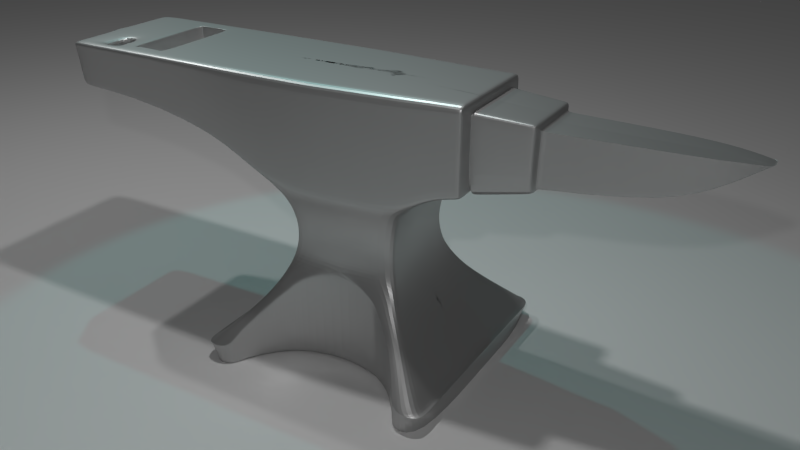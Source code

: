 # Source: anvil.blend  (saved by Blender 2.76.0; exported with 4.5.12 LTS)
import bpy
from mathutils import Matrix  # noqa: F401  (used for matrix-valued properties, if any)

bpy.ops.wm.read_factory_settings(use_empty=True)
scene = bpy.context.scene
scene.name = 'Scene'

# ---- collections
col_collection_1 = bpy.data.collections.new('Collection 1'); scene.collection.children.link(col_collection_1)
col_collection_2 = bpy.data.collections.new('Collection 2'); scene.collection.children.link(col_collection_2)
col_collection_2.hide_render = True
col_collection_2.hide_viewport = True
col_collection_20 = bpy.data.collections.new('Collection 20'); scene.collection.children.link(col_collection_20)
col_collection_20.hide_render = True
col_collection_20.hide_viewport = True

# ---- materials (node trees are filled in below, after node groups)
mat_material = bpy.data.materials.new('Material')
mat_material.alpha_threshold = 0.0
mat_material.roughness = 0.5

# ---- material node trees
mat_material.use_nodes = True; mat_material.node_tree.nodes.clear()
_N = mat_material.node_tree.nodes; _L = mat_material.node_tree.links
n0 = _N.new('ShaderNodeMixShader'); n0.name = 'Mix Shader'; n0.location = (231, 53)
n0.inputs[0].default_value = 0.5918
n1 = _N.new('ShaderNodeBsdfAnisotropic'); n1.name = 'Glossy BSDF'; n1.location = (-64, -25)
n1.distribution = 'GGX'
n1.inputs[1].default_value = 0.4472
n2 = _N.new('ShaderNodeOutputMaterial'); n2.name = 'Material Output'; n2.location = (481, 179)
n3 = _N.new('ShaderNodeBsdfDiffuse'); n3.name = 'Diffuse BSDF'; n3.location = (-58, 172)
n3.inputs[0].default_value = (0.2266, 0.2266, 0.2266, 1.0)
_L.new(n1.outputs[0], n0.inputs[2])
_L.new(n0.outputs[0], n2.inputs[0])
_L.new(n3.outputs[0], n0.inputs[1])
n2.is_active_output = True

# ---- world
world_world = bpy.data.worlds.new('World'); scene.world = world_world
world_world.color = (0.05088, 0.05088, 0.05088)
world_world.use_sun_shadow = False
world_world.sun_shadow_jitter_overblur = 0.0
world_world.cycles.sampling_method = 'MANUAL'
world_world.cycles.sample_map_resolution = 256

# ---- cameras
cam_camera = bpy.data.cameras.new('Camera')
cam_camera.clip_end = 100.0
cam_camera.lens = 35.0
cam_camera.sensor_width = 32.0
cam_camera.sensor_height = 18.0
cam_camera.ortho_scale = 7.314
cam_camera.dof.focus_distance = 0.0

# ---- lights
light_spot = bpy.data.lights.new('Spot', 'SPOT')
light_spot.color = (0.1233, 1.0, 0.943)
light_spot.transmission_factor = 0.0
light_spot.energy = 250.0
light_spot.shadow_buffer_clip_start = 0.5
light_spot.shadow_soft_size = 0.1
light_spot.shadow_maximum_resolution = 0.006
light_spot.use_absolute_resolution = True
light_spot.cycles.use_multiple_importance_sampling = False
light_lamp_002 = bpy.data.lights.new('Lamp.002', 'POINT')
light_lamp_002.transmission_factor = 0.0
light_lamp_002.cutoff_distance = 30.0
light_lamp_002.energy = 250.0
light_lamp_002.shadow_buffer_clip_start = 1.001
light_lamp_002.shadow_soft_size = 0.1
light_lamp_002.shadow_maximum_resolution = 0.006
light_lamp_002.use_absolute_resolution = True
light_lamp_002.cycles.use_multiple_importance_sampling = False
light_lamp_001 = bpy.data.lights.new('Lamp.001', 'POINT')
light_lamp_001.transmission_factor = 0.0
light_lamp_001.cutoff_distance = 30.0
light_lamp_001.energy = 250.0
light_lamp_001.shadow_buffer_clip_start = 1.001
light_lamp_001.shadow_soft_size = 0.1
light_lamp_001.shadow_maximum_resolution = 0.006
light_lamp_001.use_absolute_resolution = True
light_lamp_001.cycles.use_multiple_importance_sampling = False
light_lamp = bpy.data.lights.new('Lamp', 'POINT')
light_lamp.transmission_factor = 0.0
light_lamp.cutoff_distance = 30.0
light_lamp.energy = 250.0
light_lamp.shadow_buffer_clip_start = 1.001
light_lamp.shadow_soft_size = 0.1
light_lamp.shadow_maximum_resolution = 0.006
light_lamp.use_absolute_resolution = True
light_lamp.cycles.use_multiple_importance_sampling = False

# ---- meshes
me_plane_003 = bpy.data.meshes.new('Plane.003')
me_plane_003.from_pydata([(-1.0, -1.0, 0.0), (1.0, -1.0, 0.0), (-1.0, 1.0, 0.0), (1.0, 1.0, 0.0)], [], [(0, 1, 3, 2)])
me_plane_003.use_remesh_preserve_volume = False
me_plane_003.use_remesh_preserve_attributes = False
me_plane_003.use_mirror_vertex_groups = False
me_plane_003.update()
me_plane = bpy.data.meshes.new('Plane')
me_plane.from_pydata([(-1.039, -1.0, 0.0), (-1.039, -1.0, 0.1783), (-1.039, 0.001447, 0.1783), (1.039, -1.0, 0.0), (0.7962, -1.0, 0.0), (0.7464, -0.8963, 0.0), (0.4987, -0.6204, 0.0), (0.6348, -0.7447, 0.0), (0.0, -0.4519, 0.0), (-8.129e-15, -0.43, 1.11), (-0.7464, -0.8963, 0.0), (-0.7962, -1.0, 0.0), (-1.0, 0.001421, 0.1783), (1.039, -1.0, 0.1783), (-1.0, -1.0, 0.1783), (1.0, -1.0, 0.1783), (-0.7962, -1.0, 0.1783), (-0.9046, -0.9046, 0.2818), (-0.9049, 0.00383, 0.2819), (-0.7961, -0.7951, 0.3853), (-0.7966, 0.006981, 0.3854), (-0.7464, -0.8963, 0.2898), (0.9046, -0.9046, 0.2818), (0.7962, -1.0, 0.1783), (-0.7025, -0.6984, 0.4888), (-0.703, 0.0107, 0.4889), (-0.6348, -0.7433, 0.4416), (0.7464, -0.8963, 0.2898), (0.7959, -0.7959, 0.3853), (-0.6236, -0.615, 0.5923), (-0.6239, 0.01488, 0.5925), (0.0, -0.4401, 1.006), (0.687, -0.8156, 0.3666), (0.7017, -0.7017, 0.4888), (-0.5593, -0.5454, 0.6959), (-0.5594, 0.01951, 0.6961), (-0.4991, -0.615, 0.5949), (-0.3924, -0.549, 0.6958), (0.6348, -0.7447, 0.4416), (0.7029, -0.8372, 0.0), (0.622, -0.622, 0.5923), (-0.5094, -0.4897, 0.7995), (-0.5093, 0.02465, 0.7996), (-0.3441, -0.5186, 0.7546), (0.4987, -0.6204, 0.5949), (0.5568, -0.5568, 0.6958), (-0.4739, -0.4481, 0.9031), (-0.4738, 0.03042, 0.9032), (0.0, -0.4466, 0.8928), (0.3435, -0.528, 0.0), (0.4256, -0.5768, 0.664), (0.5061, -0.5061, 0.7993), (-0.4529, -0.4205, 1.007), (-0.4528, 0.03698, 1.007), (0.4698, -0.4698, 0.9028), (0.4481, -0.4481, 1.006), (0.3435, -0.528, 0.7546), (0.4415, -0.5863, 0.0), (-0.4462, -0.4071, 1.11), (-0.4461, 0.04454, 1.111), (0.4408, -0.4407, 1.11), (-0.4538, -0.4079, 1.214), (-0.4538, 0.05332, 1.214), (0.4408, 0.0007, 1.11), (0.4481, -0.4478, 1.213), (-0.4757, -0.4232, 1.318), (-0.4757, 0.0636, 1.318), (0.4481, 0.001217, 1.213), (0.4698, -0.4694, 1.317), (-0.5116, -0.4534, 1.421), (-0.5117, 0.07564, 1.422), (0.4698, 0.001466, 1.317), (0.5061, -0.5058, 1.42), (-0.5613, -0.4995, 1.525), (-0.5613, 0.08967, 1.526), (0.5061, 0.001325, 1.42), (0.5568, -0.5568, 1.524), (-0.8122, -0.4755, 1.685), (0.5568, 0.0008433, 1.524), (0.8239, -0.5568, 2.421), (-0.5618, -0.4926, 2.423), (-0.8118, 0.1417, 1.679), (-0.8135, -0.4722, 2.424), (1.039, 0.05149, 1.765), (1.039, -0.5053, 1.765), (-0.5618, 0.09876, 2.423), (-1.057, -0.4649, 1.739), (-0.8132, 0.1439, 2.425), (-1.065, -0.46, 2.426), (1.418, 0.07315, 1.867), (1.418, -0.4836, 1.867), (1.128, -0.5568, 2.421), (-1.052, 0.2117, 1.742), (-1.067, 0.1819, 2.428), (1.768, 0.08632, 1.929), (1.768, -0.4705, 1.929), (1.433, -0.5568, 2.421), (2.101, 0.09462, 1.968), (2.101, -0.4622, 1.968), (1.738, -0.5568, 2.421), (2.422, 0.09926, 1.99), (2.422, -0.4575, 1.99), (2.042, -0.5568, 2.421), (2.732, 0.1008, 1.997), (2.732, -0.456, 1.997), (2.347, -0.5568, 2.421), (2.651, -0.5568, 2.421), (-0.3435, -0.528, 0.0), (-0.6348, -0.7447, 0.0), (-0.3956, -0.559, 0.0), (-0.4987, -0.6204, 0.0), (-3.38e-05, -0.4346, 1.213), (-0.0001934, -0.4542, 1.317), (-0.0004, -0.4892, 1.42), (-0.0005638, -0.5396, 1.524), (0.1336, -0.5448, 2.421), (0.1336, 0.01972, 2.421), (-1.039, -0.8156, 0.1783), (1.039, -0.8156, 0.1783), (1.0, -0.8156, 0.1783), (-0.9047, -0.7375, 0.2818), (0.9046, -0.7378, 0.2818), (-0.7964, -0.6471, 0.3853), (-0.7029, -0.5671, 0.4888), (-0.624, -0.4982, 0.5924), (0.7959, -0.6492, 0.3853), (-0.5595, -0.4404, 0.6959), (0.7017, -0.5723, 0.4888), (0.622, -0.5073, 0.5923), (-0.5095, -0.394, 0.7995), (0.5568, -0.4541, 0.6958), (0.5061, -0.4127, 0.7993), (-0.474, -0.3589, 0.9031), (-0.4529, -0.3351, 1.007), (0.4698, -0.3832, 0.9028), (-0.4462, -0.3226, 1.11), (0.4481, -0.3654, 1.006), (-0.4539, -0.3214, 1.214), (0.4408, -0.3593, 1.11), (0.4481, -0.3649, 1.213), (-0.4757, -0.3317, 1.318), (-0.5116, -0.3537, 1.421), (0.4698, -0.3825, 1.317), (0.5061, -0.4123, 1.42), (0.5568, -0.454, 1.524), (-0.5612, -0.3882, 1.525), (-0.8117, -0.3593, 1.684), (1.039, -0.4026, 1.765), (0.8239, -0.4541, 2.421), (-0.5617, -0.3805, 2.423), (1.418, -0.381, 1.867), (1.128, -0.4541, 2.421), (-0.813, -0.3557, 2.424), (-1.066, -0.3415, 2.427), (-1.056, -0.3407, 1.741), (1.768, -0.3678, 1.929), (2.101, -0.3595, 1.968), (1.433, -0.4541, 2.421), (1.738, -0.4541, 2.421), (2.422, -0.3549, 1.99), (2.042, -0.4541, 2.421), (2.347, -0.4541, 2.421), (2.732, -0.3534, 1.997), (2.651, -0.4541, 2.421), (-1.0, -0.8156, 0.1783), (0.1336, -0.4398, 2.421), (-0.5618, -0.4923, 2.324), (-0.8135, -0.4716, 2.343), (1.119, -0.5511, 2.349), (0.7945, -0.5568, 2.322), (-1.066, -0.4591, 2.351), (1.741, -0.5473, 2.367), (1.431, -0.5487, 2.36), (2.049, -0.5464, 2.371), (2.355, -0.5458, 2.374), (2.66, -0.5457, 2.374), (-1.067, 0.2013, 2.353), (2.66, 0.0111, 2.374), (0.1189, -0.544, 2.322), (2.66, -0.443, 2.374), (-1.066, -0.3397, 2.352), (-0.5612, -0.4968, 1.603), (-0.812, -0.4744, 1.749), (0.5799, -0.5568, 1.601), (-1.058, -0.464, 1.799), (1.42, -0.49, 1.915), (2.416, -0.4661, 2.027), (2.725, -0.4647, 2.033), (-1.054, 0.2226, 1.803), (1.047, -0.5097, 1.822), (1.766, -0.4779, 1.971), (2.096, -0.4703, 2.007), (2.725, 0.09205, 2.033), (0.01097, -0.5393, 1.601), (2.725, -0.3621, 2.033), (-1.057, -0.3402, 1.801), (-1.067, 0.2013, 2.353), (-1.066, -0.3397, 2.352), (-1.054, 0.2226, 1.716), (-1.057, -0.3402, 1.714), (-1.53, 0.1266, 2.272), (-1.529, -0.2273, 2.269), (-1.514, 0.1426, 1.841), (-1.516, -0.2297, 1.837), (-1.506, -0.3008, 1.809), (-1.526, -0.2968, 2.323), (-1.528, 0.182, 2.327), (-1.505, 0.204, 1.815), (-2.408, 0.104, 2.261), (-2.759, 0.07022, 2.276), (-2.751, 0.08077, 2.111), (-2.393, 0.1184, 1.932), (-2.947, 0.06265, 2.265), (-2.947, -0.06632, 2.25), (-2.986, 0.06422, 2.268), (-2.947, -0.06518, 2.26), (-2.406, -0.1884, 2.272), (-2.757, -0.1346, 2.262), (-2.751, -0.1379, 2.114), (-2.394, -0.192, 1.927), (-1.485, -0.3006, 2.325), (-1.467, -0.3042, 1.801), (-1.466, 0.2056, 1.806), (-1.488, 0.1837, 2.329), (-1.1, -0.3364, 1.723), (-1.097, 0.2208, 1.726), (-1.11, -0.3356, 2.349), (-1.111, 0.1994, 2.351), (-1.019, -0.4623, 2.425), (-1.012, -0.4669, 1.729), (-1.008, 0.1989, 1.731), (-1.021, 0.1749, 2.428), (-1.019, -0.3441, 2.426), (-1.011, -0.3441, 1.73), (-1.019, -0.4614, 2.349), (-1.013, -0.4659, 1.79), (-1.576, -0.2252, 2.269), (-1.56, 0.1413, 1.846), (-1.577, 0.1254, 2.272), (-1.562, -0.2277, 1.842), (-1.039, -0.7089, 0.1783), (1.0, -0.7091, 0.1783), (-0.7029, -0.4917, 0.4889), (-0.624, -0.4312, 0.5924), (0.7959, -0.5644, 0.3853), (-0.5595, -0.3804, 0.696), (0.7017, -0.4976, 0.4888), (-0.5095, -0.3393, 0.7995), (-0.4529, -0.2865, 1.007), (-0.4462, -0.2747, 1.11), (-0.4539, -0.2725, 1.214), (-0.5116, -0.2976, 1.421), (0.4698, -0.3324, 1.317), (-0.8117, -0.2938, 1.683), (0.8239, -0.3948, 2.421), (-0.5617, -0.3179, 2.423), (1.128, -0.3948, 2.421), (-0.813, -0.2905, 2.424), (1.768, -0.3085, 1.929), (1.738, -0.3948, 2.421), (2.422, -0.2955, 1.99), (2.347, -0.3948, 2.421), (2.732, -0.294, 1.997), (2.651, -0.3948, 2.421), (-1.0, -0.7089, 0.1783), (0.1336, -0.3798, 2.421), (1.039, -0.7091, 0.1783), (-0.9047, -0.6407, 0.2818), (0.9046, -0.6415, 0.2818), (-0.7964, -0.5616, 0.3853), (0.622, -0.4411, 0.5923), (0.5568, -0.3948, 0.6958), (0.5061, -0.3588, 0.7993), (-0.474, -0.3081, 0.9031), (0.4698, -0.3331, 0.9028), (0.4481, -0.3177, 1.006), (0.4408, -0.3123, 1.11), (0.4481, -0.3171, 1.213), (-0.4757, -0.2801, 1.318), (0.5061, -0.3582, 1.42), (0.5568, -0.3946, 1.524), (-0.5613, -0.3258, 1.525), (1.039, -0.3433, 1.765), (1.418, -0.3217, 1.867), (-1.066, -0.2731, 2.427), (-1.055, -0.2686, 1.741), (2.101, -0.3002, 1.968), (1.433, -0.3948, 2.421), (2.042, -0.3948, 2.421), (-1.066, -0.2691, 2.352), (2.66, -0.3837, 2.374), (2.725, -0.3028, 2.033), (-1.057, -0.2667, 1.801), (-1.066, -0.2691, 2.352), (-1.057, -0.2667, 1.715), (-1.526, -0.2343, 2.323), (-1.506, -0.2348, 1.81), (-1.529, -0.2273, 2.269), (-1.516, -0.2297, 1.837), (-2.947, -0.06632, 2.255), (-2.987, -0.05227, 2.268), (-2.406, -0.1884, 2.272), (-2.757, -0.1346, 2.267), (-2.394, -0.192, 1.927), (-2.751, -0.1379, 2.114), (-1.486, -0.2373, 2.326), (-1.467, -0.2376, 1.801), (-1.1, -0.2636, 1.724), (-1.11, -0.2658, 2.349), (-1.01, -0.2732, 1.73), (-1.02, -0.2763, 2.426), (-1.562, -0.2277, 1.842), (-1.576, -0.2252, 2.269), (1.113, -0.5478, 2.307), (1.743, -0.5417, 2.335), (2.053, -0.5403, 2.342), (2.665, 0.0176, 2.347), (0.1102, -0.5436, 2.264), (2.665, -0.4365, 2.347), (-1.066, -0.3398, 2.308), (-0.5617, -0.4926, 2.266), (-0.8134, -0.4719, 2.295), (0.7773, -0.5568, 2.264), (-1.065, -0.4595, 2.307), (1.43, -0.544, 2.324), (2.36, -0.5394, 2.346), (2.665, -0.5392, 2.347), (-1.066, 0.203, 2.309), (-1.066, -0.3398, 2.301), (-1.066, 0.203, 2.302), (-1.524, -0.2971, 2.281), (-1.526, 0.1837, 2.286), (-1.529, -0.2273, 2.269), (-1.529, 0.1279, 2.238), (-2.947, -0.06632, 2.25), (-2.971, 0.05855, 2.25), (-2.406, -0.1884, 2.272), (-2.757, -0.1346, 2.262), (-2.406, 0.1051, 2.248), (-2.758, 0.07107, 2.252), (-1.486, 0.1854, 2.287), (-1.484, -0.3009, 2.283), (-1.109, -0.3357, 2.299), (-1.11, 0.2012, 2.301), (-1.019, -0.4618, 2.304), (-1.576, 0.1267, 2.238), (-1.576, -0.2252, 2.269), (-2.972, -0.05392, 2.25), (2.665, -0.3772, 2.347), (-1.098, 0.1184, 1.725), (-1.466, 0.1012, 1.805), (-2.393, 0.01439, 1.93), (-1.561, 0.06103, 1.845), (-2.751, 0.01711, 2.112), (-1.039, -1.0, 0.167), (1.039, -1.0, 0.167), (0.7464, -0.8963, 0.2713), (-0.6348, -0.7434, 0.4135), (0.3435, -0.528, 0.7066), (0.6348, -0.7447, 0.4135), (0.688, -0.8169, 0.3433), (0.4266, -0.5774, 0.6217), (0.0, -0.4469, 0.836), (-0.7464, -0.8963, 0.2713), (-1.039, 0.001355, 0.167), (-0.7962, -1.0, 0.167), (0.7962, -1.0, 0.167), (-0.344, -0.5192, 0.7066), (-0.3926, -0.5496, 0.6515), (-0.4991, -0.6154, 0.557), (0.4987, -0.6204, 0.557), (1.039, -0.8156, 0.167), (-1.039, -0.8156, 0.167), (-1.039, -0.7089, 0.167), (1.039, -0.7091, 0.167), (-0.09328, -0.4469, 0.8948), (-0.1816, -0.5266, 1.524), (-0.3924, -0.549, 0.6958), (-0.3441, -0.5186, 0.7546), (-0.07249, -0.4369, 1.006), (-0.06597, -0.4266, 1.11), (-0.07378, -0.4303, 1.213), (-0.09579, -0.448, 1.317), (-0.1821, -0.5211, 2.422), (-0.1318, -0.48, 1.421), (-0.1836, 0.05577, 2.422), (-0.6348, -0.7433, 0.4416), (-0.7464, -0.8963, 0.2898), (-0.7962, -1.0, 0.1783), (-0.4991, -0.615, 0.5949), (-0.1824, -0.4129, 2.422), (-0.1822, -0.5211, 2.323), (-0.1816, -0.525, 1.602), (-0.1825, -0.3517, 2.422), (-0.1821, -0.5214, 2.265), (0.8112, -0.8997, 0.2865), (0.1985, -0.5459, 2.421), (0.75, -0.8042, 0.3775), (0.6818, -0.7145, 0.4747), (0.5637, -0.6212, 0.5935), (0.4881, -0.5673, 0.6791), (0.4057, -0.5196, 0.7717), (0.06455, -0.4913, 1.42), (0.06439, -0.5416, 1.524), (0.8612, -1.0, 0.1783), (0.06476, -0.4563, 1.317), (0.06492, -0.4365, 1.213), (0.06497, -0.4316, 1.11), (0.06498, -0.4412, 1.006), (0.1985, 0.01786, 2.421), (0.06489, -0.4498, 0.8942), (0.1985, -0.4412, 2.421), (0.1838, -0.5452, 2.322), (0.07593, -0.5413, 1.601), (0.1985, -0.3812, 2.421), (0.1752, -0.5449, 2.264), (-1.039, -1.0, 0.007421), (1.039, -1.0, 0.007421), (0.7464, -0.8963, 0.01206), (-0.6348, -0.7447, 0.01838), (0.3435, -0.528, 0.0314), (0.6348, -0.7447, 0.01838), (0.7022, -0.8363, 0.01526), (0.4409, -0.5859, 0.02763), (0.0, -0.4516, 0.03716), (-0.7464, -0.8963, 0.01206), (0.7962, -1.0, 0.007421), (-0.3436, -0.5276, 0.0314), (-0.3955, -0.5586, 0.02896), (0.4987, -0.6204, 0.02476), (-0.7962, -1.0, 0.007421), (-0.4988, -0.6202, 0.02476), (1.039, -0.03625, 0.007421), (-1.039, -0.03625, 0.007421), (-1.039, -0.03151, 0.007422), (1.039, -0.03151, 0.007421), (1.039, -1.0, 0.0), (0.7029, -0.8372, 0.0), (0.6348, -0.7447, 0.0), (0.7464, -0.8963, 0.0), (-1.039, -1.0, 0.0), (-0.7962, -1.0, 0.0), (-1.039, -1.0, 0.007421), (1.039, -1.0, 0.007421), (0.7962, -1.0, 0.0), (0.7464, -0.8963, 0.01206), (-0.6348, -0.7447, 0.01838), (-0.6348, -0.7447, 0.0), (0.4415, -0.5863, 0.0), (0.3435, -0.528, 0.0), (0.3435, -0.528, 0.0314), (0.6348, -0.7447, 0.01838), (0.7022, -0.8363, 0.01526), (0.4409, -0.5859, 0.02763), (0.0, -0.4516, 0.03716), (0.0, -0.4519, 0.0), (0.4987, -0.6204, 0.0), (-0.7464, -0.8963, 0.01206), (-0.7464, -0.8963, 0.0), (0.7962, -1.0, 0.007421), (-0.4987, -0.6204, 0.0), (-0.3436, -0.5276, 0.0314), (-0.3435, -0.528, 0.0), (-0.3955, -0.5586, 0.02896), (-0.3956, -0.559, 0.0), (0.4987, -0.6204, 0.02476), (-0.7962, -1.0, 0.007421), (-0.4988, -0.6202, 0.02476), (1.039, -0.03625, 0.007421), (-1.039, -0.03625, 0.007421), (-1.039, -0.03151, 0.007422), (1.039, -0.03151, 0.007421), (1.738, -0.3948, 2.258), (2.042, -0.3948, 2.258), (1.787, -0.47, 1.931), (1.754, -0.5568, 2.421), (1.787, 0.08678, 1.931), (1.754, -0.4541, 2.421), (1.787, -0.3673, 1.931), (1.758, -0.5472, 2.367), (1.784, -0.4775, 1.973), (1.754, -0.3948, 2.421), (1.787, -0.308, 1.931), (1.76, -0.5416, 2.335), (1.754, -0.3948, 2.258), (2.071, 0.09386, 1.964), (2.014, -0.4541, 2.421), (2.071, -0.3603, 1.964), (2.021, -0.5464, 2.371), (2.066, -0.471, 2.004), (2.014, -0.3948, 2.421), (2.071, -0.301, 1.964), (2.024, -0.5404, 2.341), (2.014, -0.3948, 2.258), (2.071, -0.4629, 1.964), (2.014, -0.5568, 2.421), (1.754, -0.3948, 2.421), (1.754, -0.3948, 2.258), (2.014, -0.3948, 2.421), (2.014, -0.3948, 2.258), (2.042, -0.3948, 2.411), (1.738, -0.3948, 2.411), (1.754, -0.3948, 2.411), (2.014, -0.3948, 2.411), (1.754, -0.3948, 2.411), (2.014, -0.3948, 2.411), (2.042, -0.3948, 2.268), (1.754, -0.3948, 2.268), (2.014, -0.3948, 2.268), (1.754, -0.3948, 2.268), (2.014, -0.3948, 2.268), (1.738, -0.3948, 2.268), (-1.039, 0.0, 0.0), (-1.039, 1.0, 0.0), (-1.039, 1.0, 0.1783), (-1.039, -0.001447, 0.1783), (1.039, 0.0, 0.0), (1.039, 1.0, 0.0), (0.7962, 1.0, 0.0), (0.7464, 0.8963, 0.0), (0.4987, 0.6204, 0.0), (0.6348, 0.7447, 0.0), (0.0, 0.4519, 0.0), (-8.129e-15, 0.43, 1.11), (-0.7464, 0.8963, 0.0), (-0.7962, 1.0, 0.0), (-1.0, -0.001421, 0.1783), (1.039, 0.0, 0.1783), (1.039, 1.0, 0.1783), (-1.0, 1.0, 0.1783), (1.0, 0.0, 0.1783), (1.0, 1.0, 0.1783), (-0.7962, 1.0, 0.1783), (-0.9046, 0.9046, 0.2818), (-0.9049, -0.00383, 0.2819), (-0.7961, 0.7951, 0.3853), (-0.7966, -0.006981, 0.3854), (-0.7464, 0.8963, 0.2898), (0.9046, 0.0, 0.2818), (0.9046, 0.9046, 0.2818), (0.7962, 1.0, 0.1783), (-0.7025, 0.6984, 0.4888), (-0.703, -0.0107, 0.4889), (-0.6348, 0.7433, 0.4416), (0.7464, 0.8963, 0.2898), (0.7959, 0.0, 0.3853), (0.7959, 0.7959, 0.3853), (-0.6236, 0.615, 0.5923), (-0.6239, -0.01488, 0.5925), (0.0, 0.4401, 1.006), (0.687, 0.8156, 0.3666), (0.7017, 0.0, 0.4888), (0.7017, 0.7017, 0.4888), (-0.5593, 0.5454, 0.6959), (-0.5594, -0.01951, 0.6961), (-0.4991, 0.615, 0.5949), (-0.3924, 0.549, 0.6958), (0.6348, 0.7447, 0.4416), (0.7029, 0.8372, 0.0), (0.622, 0.0, 0.5923), (0.622, 0.622, 0.5923), (-0.5094, 0.4897, 0.7995), (-0.5093, -0.02465, 0.7996), (-0.3441, 0.5186, 0.7546), (0.4987, 0.6204, 0.5949), (0.5568, 0.0, 0.6958), (0.5568, 0.5568, 0.6958), (-0.4739, 0.4481, 0.9031), (-0.4738, -0.03042, 0.9032), (0.0, 0.4466, 0.8928), (0.3435, 0.528, 0.0), (0.4256, 0.5768, 0.664), (0.5061, 0.0, 0.7993), (0.5061, 0.5061, 0.7993), (-0.4529, 0.4205, 1.007), (-0.4528, -0.03698, 1.007), (0.4698, 0.4698, 0.9028), (0.4481, 0.4481, 1.006), (0.3435, 0.528, 0.7546), (0.4415, 0.5863, 0.0), (0.4698, 0.0, 0.9028), (-0.4462, 0.4071, 1.11), (-0.4461, -0.04454, 1.111), (0.4481, 0.0, 1.006), (0.4408, 0.4407, 1.11), (-0.4538, 0.4079, 1.214), (-0.4538, -0.05332, 1.214), (0.4408, -0.0007, 1.11), (0.4481, 0.4478, 1.213), (-0.4757, 0.4232, 1.318), (-0.4757, -0.0636, 1.318), (0.4481, -0.001217, 1.213), (0.4698, 0.4694, 1.317), (-0.5116, 0.4534, 1.421), (-0.5117, -0.07564, 1.422), (0.4698, -0.001466, 1.317), (0.5061, 0.5058, 1.42), (-0.5613, 0.4995, 1.525), (-0.5613, -0.08967, 1.526), (0.5061, -0.001325, 1.42), (0.5568, 0.5568, 1.524), (-0.8122, 0.4755, 1.685), (0.5568, -0.0008433, 1.524), (0.8239, 0.5568, 2.421), (-0.5618, 0.4926, 2.423), (-0.8118, -0.1417, 1.679), (-0.8135, 0.4722, 2.424), (1.039, -0.05149, 1.765), (1.039, 0.5053, 1.765), (0.8239, 0.0, 2.421), (-0.5618, -0.09876, 2.423), (-1.057, 0.4649, 1.739), (-0.8132, -0.1439, 2.425), (-1.065, 0.46, 2.426), (1.418, -0.07315, 1.867), (1.418, 0.4836, 1.867), (1.128, 0.5568, 2.421), (1.128, 0.0, 2.421), (-1.052, -0.2117, 1.742), (-1.067, -0.1819, 2.428), (1.768, -0.08632, 1.929), (1.768, 0.4705, 1.929), (1.433, 0.5568, 2.421), (1.433, 0.0, 2.421), (2.101, -0.09462, 1.968), (2.101, 0.4622, 1.968), (1.738, 0.5568, 2.421), (1.738, 0.0, 2.421), (2.422, -0.09926, 1.99), (2.422, 0.4575, 1.99), (2.042, 0.5568, 2.421), (2.042, 0.0, 2.421), (2.732, -0.1008, 1.997), (2.732, 0.456, 1.997), (2.347, 0.5568, 2.421), (2.347, 0.0, 2.421), (2.651, 0.0, 2.421), (2.651, 0.5568, 2.421), (-0.3435, 0.528, 0.0), (-0.6348, 0.7447, 0.0), (-0.3956, 0.559, 0.0), (-0.4987, 0.6204, 0.0), (-3.38e-05, 0.4346, 1.213), (-0.0001934, 0.4542, 1.317), (-0.0004, 0.4892, 1.42), (-0.0005638, 0.5396, 1.524), (0.1336, 0.5448, 2.421), (0.1336, -0.01972, 2.421), (-1.039, 0.8156, 0.1783), (-1.039, 0.0, 0.0), (1.039, 0.0, 0.0), (1.039, 0.8156, 0.1783), (1.0, 0.8156, 0.1783), (-0.9047, 0.7375, 0.2818), (0.9046, 0.7378, 0.2818), (-0.7964, 0.6471, 0.3853), (-0.7029, 0.5671, 0.4888), (-0.624, 0.4982, 0.5924), (0.7959, 0.6492, 0.3853), (-0.5595, 0.4404, 0.6959), (0.7017, 0.5723, 0.4888), (0.622, 0.5073, 0.5923), (-0.5095, 0.394, 0.7995), (0.5568, 0.4541, 0.6958), (0.5061, 0.4127, 0.7993), (-0.474, 0.3589, 0.9031), (-0.4529, 0.3351, 1.007), (0.4698, 0.3832, 0.9028), (-0.4462, 0.3226, 1.11), (0.4481, 0.3654, 1.006), (-0.4539, 0.3214, 1.214), (0.4408, 0.3593, 1.11), (0.4481, 0.3649, 1.213), (-0.4757, 0.3317, 1.318), (-0.5116, 0.3537, 1.421), (0.4698, 0.3825, 1.317), (0.5061, 0.4123, 1.42), (0.5568, 0.454, 1.524), (-0.5612, 0.3882, 1.525), (-0.8117, 0.3593, 1.684), (1.039, 0.4026, 1.765), (0.8239, 0.4541, 2.421), (-0.5617, 0.3805, 2.423), (1.418, 0.381, 1.867), (1.128, 0.4541, 2.421), (-0.813, 0.3557, 2.424), (-1.066, 0.3415, 2.427), (-1.056, 0.3407, 1.741), (1.768, 0.3678, 1.929), (2.101, 0.3595, 1.968), (1.433, 0.4541, 2.421), (1.738, 0.4541, 2.421), (2.422, 0.3549, 1.99), (2.042, 0.4541, 2.421), (2.347, 0.4541, 2.421), (2.732, 0.3534, 1.997), (2.651, 0.4541, 2.421), (-1.0, 0.8156, 0.1783), (0.1336, 0.4398, 2.421), (-0.5618, 0.4923, 2.324), (-0.8135, 0.4716, 2.343), (1.119, 0.5511, 2.349), (0.7945, 0.5568, 2.322), (-1.066, 0.4591, 2.351), (1.741, 0.5473, 2.367), (1.431, 0.5487, 2.36), (2.049, 0.5464, 2.371), (2.355, 0.5458, 2.374), (2.66, 0.5457, 2.374), (-1.067, -0.2013, 2.353), (2.66, -0.0111, 2.374), (0.1189, 0.544, 2.322), (2.66, 0.443, 2.374), (-1.066, 0.3397, 2.352), (-0.5612, 0.4968, 1.603), (-0.812, 0.4744, 1.749), (0.5799, 0.5568, 1.601), (-1.058, 0.464, 1.799), (1.42, 0.49, 1.915), (2.416, 0.4661, 2.027), (2.725, 0.4647, 2.033), (-1.054, -0.2226, 1.803), (1.047, 0.5097, 1.822), (1.766, 0.4779, 1.971), (2.096, 0.4703, 2.007), (2.725, -0.09205, 2.033), (0.01097, 0.5393, 1.601), (2.725, 0.3621, 2.033), (-1.057, 0.3402, 1.801), (-1.067, -0.2013, 2.353), (-1.066, 0.3397, 2.352), (-1.054, -0.2226, 1.716), (-1.057, 0.3402, 1.714), (-1.53, -0.1266, 2.272), (-1.529, 0.2273, 2.269), (-1.514, -0.1426, 1.841), (-1.516, 0.2297, 1.837), (-1.506, 0.3008, 1.809), (-1.526, 0.2968, 2.323), (-1.528, -0.182, 2.327), (-1.505, -0.204, 1.815), (-2.408, -0.104, 2.261), (-2.759, -0.07022, 2.276), (-2.751, -0.08077, 2.111), (-2.393, -0.1184, 1.932), (-2.947, -0.06265, 2.265), (-2.947, 0.06632, 2.25), (-2.986, -0.06422, 2.268), (-2.947, 0.06518, 2.26), (-2.406, 0.1884, 2.272), (-2.757, 0.1346, 2.262), (-2.751, 0.1379, 2.114), (-2.394, 0.192, 1.927), (-1.485, 0.3006, 2.325), (-1.467, 0.3042, 1.801), (-1.466, -0.2056, 1.806), (-1.488, -0.1837, 2.329), (-1.1, 0.3364, 1.723), (-1.097, -0.2208, 1.726), (-1.11, 0.3356, 2.349), (-1.111, -0.1994, 2.351), (-1.019, 0.4623, 2.425), (-1.012, 0.4669, 1.729), (-1.008, -0.1989, 1.731), (-1.021, -0.1749, 2.428), (-1.019, 0.3441, 2.426), (-1.011, 0.3441, 1.73), (-1.019, 0.4614, 2.349), (-1.013, 0.4659, 1.79), (-1.576, 0.2252, 2.269), (-1.56, -0.1413, 1.846), (-1.577, -0.1254, 2.272), (-1.562, 0.2277, 1.842), (-1.039, 0.7089, 0.1783), (-1.039, 0.0, 0.0), (1.0, 0.7091, 0.1783), (-0.7029, 0.4917, 0.4889), (-0.624, 0.4312, 0.5924), (0.7959, 0.5644, 0.3853), (-0.5595, 0.3804, 0.696), (0.7017, 0.4976, 0.4888), (-0.5095, 0.3393, 0.7995), (-0.4529, 0.2865, 1.007), (-0.4462, 0.2747, 1.11), (-0.4539, 0.2725, 1.214), (-0.5116, 0.2976, 1.421), (0.4698, 0.3324, 1.317), (-0.8117, 0.2938, 1.683), (0.8239, 0.3948, 2.421), (-0.5617, 0.3179, 2.423), (1.128, 0.3948, 2.421), (-0.813, 0.2905, 2.424), (1.768, 0.3085, 1.929), (1.738, 0.3948, 2.421), (2.422, 0.2955, 1.99), (2.347, 0.3948, 2.421), (2.732, 0.294, 1.997), (2.651, 0.3948, 2.421), (-1.0, 0.7089, 0.1783), (0.1336, 0.3798, 2.421), (1.039, 0.0, 0.0), (1.039, 0.7091, 0.1783), (-0.9047, 0.6407, 0.2818), (0.9046, 0.6415, 0.2818), (-0.7964, 0.5616, 0.3853), (0.622, 0.4411, 0.5923), (0.5568, 0.3948, 0.6958), (0.5061, 0.3588, 0.7993), (-0.474, 0.3081, 0.9031), (0.4698, 0.3331, 0.9028), (0.4481, 0.3177, 1.006), (0.4408, 0.3123, 1.11), (0.4481, 0.3171, 1.213), (-0.4757, 0.2801, 1.318), (0.5061, 0.3582, 1.42), (0.5568, 0.3946, 1.524), (-0.5613, 0.3258, 1.525), (1.039, 0.3433, 1.765), (1.418, 0.3217, 1.867), (-1.066, 0.2731, 2.427), (-1.055, 0.2686, 1.741), (2.101, 0.3002, 1.968), (1.433, 0.3948, 2.421), (2.042, 0.3948, 2.421), (-1.066, 0.2691, 2.352), (2.66, 0.3837, 2.374), (2.725, 0.3028, 2.033), (-1.057, 0.2667, 1.801), (-1.066, 0.2691, 2.352), (-1.057, 0.2667, 1.715), (-1.526, 0.2343, 2.323), (-1.506, 0.2348, 1.81), (-1.529, 0.2273, 2.269), (-1.516, 0.2297, 1.837), (-2.947, 0.06632, 2.255), (-2.987, 0.05227, 2.268), (-2.406, 0.1884, 2.272), (-2.757, 0.1346, 2.267), (-2.394, 0.192, 1.927), (-2.751, 0.1379, 2.114), (-1.486, 0.2373, 2.326), (-1.467, 0.2376, 1.801), (-1.1, 0.2636, 1.724), (-1.11, 0.2658, 2.349), (-1.01, 0.2732, 1.73), (-1.02, 0.2763, 2.426), (-1.562, 0.2277, 1.842), (-1.576, 0.2252, 2.269), (1.113, 0.5478, 2.307), (1.743, 0.5417, 2.335), (2.053, 0.5403, 2.342), (2.665, -0.0176, 2.347), (0.1102, 0.5436, 2.264), (2.665, 0.4365, 2.347), (-1.066, 0.3398, 2.308), (-0.5617, 0.4926, 2.266), (-0.8134, 0.4719, 2.295), (0.7773, 0.5568, 2.264), (-1.065, 0.4595, 2.307), (1.43, 0.544, 2.324), (2.36, 0.5394, 2.346), (2.665, 0.5392, 2.347), (-1.066, -0.203, 2.309), (-1.066, 0.3398, 2.301), (-1.066, -0.203, 2.302), (-1.524, 0.2971, 2.281), (-1.526, -0.1837, 2.286), (-1.529, 0.2273, 2.269), (-1.529, -0.1279, 2.238), (-2.947, 0.06632, 2.25), (-2.971, -0.05855, 2.25), (-2.406, 0.1884, 2.272), (-2.757, 0.1346, 2.262), (-2.406, -0.1051, 2.248), (-2.758, -0.07107, 2.252), (-1.486, -0.1854, 2.287), (-1.484, 0.3009, 2.283), (-1.109, 0.3357, 2.299), (-1.11, -0.2012, 2.301), (-1.019, 0.4618, 2.304), (-1.576, -0.1267, 2.238), (-1.576, 0.2252, 2.269), (-2.972, 0.05392, 2.25), (2.665, 0.3772, 2.347), (-1.098, -0.1184, 1.725), (-1.466, -0.1012, 1.805), (-2.393, -0.01439, 1.93), (-1.561, -0.06103, 1.845), (-2.751, -0.01711, 2.112), (-1.039, 1.0, 0.167), (1.039, 1.0, 0.167), (0.7464, 0.8963, 0.2713), (-0.6348, 0.7434, 0.4135), (0.3435, 0.528, 0.7066), (0.6348, 0.7447, 0.4135), (0.688, 0.8169, 0.3433), (0.4266, 0.5774, 0.6217), (0.0, 0.4469, 0.836), (-0.7464, 0.8963, 0.2713), (-1.039, -0.001355, 0.167), (1.039, 0.0, 0.167), (-0.7962, 1.0, 0.167), (0.7962, 1.0, 0.167), (-0.344, 0.5192, 0.7066), (-0.3926, 0.5496, 0.6515), (-0.4991, 0.6154, 0.557), (0.4987, 0.6204, 0.557), (1.039, 0.8156, 0.167), (-1.039, 0.8156, 0.167), (-1.039, 0.7089, 0.167), (1.039, 0.7091, 0.167), (-0.09328, 0.4469, 0.8948), (-0.1816, 0.5266, 1.524), (-0.3924, 0.549, 0.6958), (-0.3441, 0.5186, 0.7546), (-0.07249, 0.4369, 1.006), (-0.06597, 0.4266, 1.11), (-0.07378, 0.4303, 1.213), (-0.09579, 0.448, 1.317), (-0.1821, 0.5211, 2.422), (-0.1318, 0.48, 1.421), (-0.1836, -0.05577, 2.422), (-0.6348, 0.7433, 0.4416), (-0.7464, 0.8963, 0.2898), (-0.7962, 1.0, 0.1783), (-0.4991, 0.615, 0.5949), (-0.1824, 0.4129, 2.422), (-0.1822, 0.5211, 2.323), (-0.1816, 0.525, 1.602), (-0.1825, 0.3517, 2.422), (-0.1821, 0.5214, 2.265), (0.8112, 0.8997, 0.2865), (0.1985, 0.5459, 2.421), (0.75, 0.8042, 0.3775), (0.6818, 0.7145, 0.4747), (0.5637, 0.6212, 0.5935), (0.4881, 0.5673, 0.6791), (0.4057, 0.5196, 0.7717), (0.06455, 0.4913, 1.42), (0.06439, 0.5416, 1.524), (0.8612, 1.0, 0.1783), (0.06476, 0.4563, 1.317), (0.06492, 0.4365, 1.213), (0.06497, 0.4316, 1.11), (0.06498, 0.4412, 1.006), (0.1985, -0.01786, 2.421), (0.06489, 0.4498, 0.8942), (0.1985, 0.4412, 2.421), (0.1838, 0.5452, 2.322), (0.07593, 0.5413, 1.601), (0.1985, 0.3812, 2.421), (0.1752, 0.5449, 2.264), (-1.039, 1.0, 0.007421), (1.039, 1.0, 0.007421), (0.7464, 0.8963, 0.01206), (-0.6348, 0.7447, 0.01838), (0.3435, 0.528, 0.0314), (0.6348, 0.7447, 0.01838), (0.7022, 0.8363, 0.01526), (0.4409, 0.5859, 0.02763), (0.0, 0.4516, 0.03716), (-0.7464, 0.8963, 0.01206), (-1.039, 0.0, 0.007422), (0.7962, 1.0, 0.007421), (-0.3436, 0.5276, 0.0314), (-0.3955, 0.5586, 0.02896), (0.4987, 0.6204, 0.02476), (1.039, 0.0, 0.007421), (-0.7962, 1.0, 0.007421), (-0.4988, 0.6202, 0.02476), (1.039, 0.03625, 0.007421), (-1.039, 0.03625, 0.007421), (-1.039, 0.03151, 0.007422), (1.039, 0.03151, 0.007421), (-1.039, 0.0, 0.0), (-1.039, 0.0, 0.0), (1.039, 0.0, 0.0), (1.039, 1.0, 0.0), (0.7029, 0.8372, 0.0), (0.6348, 0.7447, 0.0), (0.7464, 0.8963, 0.0), (-1.039, 1.0, 0.0), (-0.7962, 1.0, 0.0), (-1.039, 1.0, 0.007421), (1.039, 1.0, 0.007421), (0.7962, 1.0, 0.0), (0.7464, 0.8963, 0.01206), (-0.6348, 0.7447, 0.01838), (-0.6348, 0.7447, 0.0), (0.4415, 0.5863, 0.0), (0.3435, 0.528, 0.0), (0.3435, 0.528, 0.0314), (0.6348, 0.7447, 0.01838), (0.7022, 0.8363, 0.01526), (0.4409, 0.5859, 0.02763), (0.0, 0.4516, 0.03716), (0.0, 0.4519, 0.0), (0.4987, 0.6204, 0.0), (-0.7464, 0.8963, 0.01206), (-0.7464, 0.8963, 0.0), (-1.039, 0.0, 0.007422), (0.7962, 1.0, 0.007421), (-0.4987, 0.6204, 0.0), (-0.3436, 0.5276, 0.0314), (-0.3435, 0.528, 0.0), (-0.3955, 0.5586, 0.02896), (-0.3956, 0.559, 0.0), (0.4987, 0.6204, 0.02476), (-1.039, 0.0, 0.0), (1.039, 0.0, 0.0), (1.039, 0.0, 0.0), (1.039, 0.0, 0.007421), (-0.7962, 1.0, 0.007421), (-0.4988, 0.6202, 0.02476), (1.039, 0.03625, 0.007421), (-1.039, 0.03625, 0.007421), (-1.039, 0.03151, 0.007422), (1.039, 0.03151, 0.007421), (-0.9668, 0.0, -0.003347), (-0.9668, 0.0, -0.003347), (1.11, 0.0, -0.003347), (1.11, 0.0, -0.003347), (0.7747, 0.0, -0.003347), (0.7065, 0.0, -0.003347), (0.8182, 0.0, -0.003347), (-0.9668, 0.0, -0.003347), (-0.7244, 0.0, -0.003347), (-0.9668, 0.0, 0.004074), (1.11, 0.0, 0.004074), (0.868, 0.0, -0.003347), (0.8182, 0.0, 0.008712), (-0.563, 0.0, 0.01503), (-0.563, 0.0, -0.003347), (0.5133, 0.0, -0.003347), (0.4153, 0.0, -0.003347), (0.4153, 0.0, 0.02806), (0.7065, 0.0, 0.01503), (0.774, 0.0, 0.01191), (0.5126, 0.0, 0.02429), (0.07176, 0.0, 0.03381), (0.07176, 0.0, -0.003347), (0.5705, 0.0, -0.003347), (-0.6747, 0.0, 0.008712), (-0.6747, 0.0, -0.003347), (-0.9668, 0.0, 0.004075), (0.868, 0.0, 0.004074), (-0.427, 0.0, -0.003347), (-0.2718, 0.0, 0.02806), (-0.2718, 0.0, -0.003347), (-0.3237, 0.0, 0.02561), (-0.3239, 0.0, -0.003347), (0.5705, 0.0, 0.02141), (-0.9668, 0.0, -0.003347), (1.11, 0.0, -0.003347), (1.11, 0.0, -0.003347), (1.11, 0.0, 0.004074), (-0.7244, 0.0, 0.004074), (-0.427, 0.0, 0.02141), (1.11, 0.0, 0.004074), (-0.9668, 0.0, 0.004074), (-0.9668, 0.0, 0.004074), (1.11, 0.0, 0.004074), (1.738, 0.3948, 2.258), (1.738, 0.0, 2.258), (2.042, 0.0, 2.258), (2.042, 0.3948, 2.258), (1.787, 0.47, 1.931), (1.754, 0.5568, 2.421), (1.787, -0.08678, 1.931), (1.754, 0.4541, 2.421), (1.787, 0.3673, 1.931), (1.758, 0.5472, 2.367), (1.784, 0.4775, 1.973), (1.754, 0.3948, 2.421), (1.787, 0.308, 1.931), (1.76, 0.5416, 2.335), (1.754, 0.0, 2.258), (1.754, 0.3948, 2.258), (2.071, -0.09386, 1.964), (2.014, 0.4541, 2.421), (2.071, 0.3603, 1.964), (2.021, 0.5464, 2.371), (2.066, 0.471, 2.004), (2.014, 0.3948, 2.421), (2.071, 0.301, 1.964), (2.024, 0.5404, 2.341), (2.014, 0.3948, 2.258), (2.071, 0.4629, 1.964), (2.014, 0.5568, 2.421), (2.014, 0.0, 2.258), (1.754, 0.3948, 2.421), (1.754, 0.3948, 2.258), (2.014, 0.3948, 2.421), (2.014, 0.3948, 2.258), (2.042, 0.3948, 2.411), (1.738, 0.3948, 2.411), (2.042, 0.0, 2.411), (1.738, 0.0, 2.411), (1.754, 0.3948, 2.411), (2.014, 0.3948, 2.411), (1.754, 0.3948, 2.411), (2.014, 0.3948, 2.411), (2.042, 0.3948, 2.268), (2.042, 0.0, 2.268), (1.754, 0.3948, 2.268), (2.014, 0.3948, 2.268), (1.754, 0.3948, 2.268), (2.014, 0.3948, 2.268), (1.738, 0.3948, 2.268), (1.738, 0.0, 2.268), (2.25, -0.46, 1.978), (2.184, -0.5568, 2.421), (2.25, 0.09677, 1.978), (2.184, 0.0, 2.421), (2.184, -0.4541, 2.421), (2.25, -0.3573, 1.978), (2.191, -0.5461, 2.372), (2.245, -0.4684, 2.016), (2.184, -0.3948, 2.421), (2.25, -0.298, 1.978), (2.195, -0.5399, 2.344), (2.25, 0.46, 1.978), (2.184, 0.5568, 2.421), (2.25, -0.09677, 1.978), (2.184, 0.4541, 2.421), (2.25, 0.3573, 1.978), (2.191, 0.5461, 2.372), (2.245, 0.4684, 2.016), (2.184, 0.3948, 2.421), (2.25, 0.298, 1.978), (2.195, 0.5399, 2.344), (2.184, 0.2017, 2.421), (2.347, 0.2007, 2.421), (2.184, 0.4541, 2.181), (2.347, 0.4541, 2.181), (2.347, 0.3948, 2.181), (2.184, 0.2017, 2.181), (2.184, 0.3948, 2.181), (2.347, 0.2007, 2.181), (2.347, 0.3948, 2.181), (2.347, 0.2007, 2.181), (2.184, 0.3948, 2.181), (2.184, 0.4541, 2.181), (2.347, 0.4541, 2.181), (2.184, 0.2017, 2.181), (2.347, 0.2007, 2.391), (2.184, 0.4541, 2.391), (2.347, 0.4541, 2.391), (2.347, 0.3948, 2.391), (2.184, 0.3948, 2.391), (2.184, 0.2017, 2.391)], [], [(372, 354, 1, 117), (374, 900, 527, 266), (266, 527, 530, 241), (120, 17, 19, 122), (122, 19, 24, 123), (268, 538, 545, 244), (123, 24, 29, 124), (244, 545, 551, 246), (124, 29, 34, 126), (380, 9, 111, 381), (381, 111, 112, 382), (246, 551, 559, 270), (126, 34, 41, 129), (398, 33, 40, 399), (270, 559, 565, 271), (129, 41, 46, 132), (359, 360, 32, 38), (271, 565, 572, 272), (132, 46, 52, 133), (395, 22, 28, 397), (272, 572, 580, 274), (133, 52, 58, 135), (274, 580, 583, 275), (408, 55, 60, 407), (135, 58, 61, 137), (275, 583, 63, 276), (407, 60, 64, 406), (137, 61, 65, 140), (276, 63, 67, 277), (406, 64, 68, 405), (140, 65, 69, 141), (277, 67, 71, 252), (405, 68, 72, 402), (141, 69, 73, 145), (252, 71, 75, 279), (402, 72, 76, 403), (279, 75, 78, 280), (412, 169, 79, 396), (146, 145, 73, 77), (166, 80, 82, 167), (280, 78, 83, 282), (169, 168, 91, 79), (414, 254, 609, 409), (255, 85, 87, 257), (234, 228, 88, 170), (282, 83, 89, 283), (148, 79, 91, 151), (233, 146, 77, 229), (310, 231, 93, 284), (168, 172, 96, 91), (283, 89, 94, 258), (151, 91, 96, 157), (195, 154, 86, 184), (172, 171, 99, 96), (491, 485, 97, 286), (157, 96, 99, 158), (1119, 1112, 100, 260), (486, 495, 102, 160), (480, 190, 95, 474), (1116, 174, 105, 1111), (260, 100, 103, 262), (1114, 1111, 105, 161), (174, 175, 106, 105), (290, 177, 636, 263), (161, 105, 106, 163), (358, 361, 50, 56), (397, 28, 33, 398), (356, 366, 23, 27), (354, 365, 16, 1), (117, 1, 14, 164), (366, 355, 13, 23), (1, 16, 14), (23, 13, 15, 404), (164, 14, 17, 120), (241, 530, 538, 268), (404, 15, 22, 395), (382, 112, 113, 384), (384, 113, 114, 376), (377, 37, 43, 378), (391, 178, 115, 383), (367, 362, 48, 43), (378, 43, 48, 375), (387, 21, 26, 386), (400, 45, 51, 401), (363, 357, 26, 21), (368, 367, 43, 37), (14, 16, 388, 17), (388, 16, 21, 387), (426, 418, 445, 459), (360, 356, 27, 32), (393, 265, 116, 385), (389, 36, 37, 377), (357, 369, 36, 26), (386, 26, 36, 389), (369, 368, 37, 36), (379, 31, 9, 380), (399, 40, 45, 400), (361, 370, 44, 50), (370, 359, 38, 44), (410, 54, 55, 408), (375, 48, 31, 379), (401, 51, 54, 410), (362, 358, 56, 48), (383, 115, 165, 390), (15, 119, 121, 22), (264, 164, 120, 267), (240, 117, 164, 264), (261, 161, 163, 263), (175, 179, 163, 106), (1118, 1114, 161, 261), (101, 159, 162, 104), (490, 486, 160, 288), (1110, 1115, 159, 101), (287, 157, 158, 259), (494, 487, 156, 98), (292, 285, 154, 195), (256, 151, 157, 287), (90, 150, 155, 95), (228, 232, 153, 88), (309, 253, 146, 233), (254, 148, 151, 256), (84, 147, 150, 90), (80, 149, 152, 82), (396, 79, 148, 411), (76, 144, 147, 84), (253, 281, 145, 146), (72, 143, 144, 76), (68, 142, 143, 72), (251, 141, 145, 281), (64, 139, 142, 68), (278, 140, 141, 251), (60, 138, 139, 64), (250, 137, 140, 278), (55, 136, 138, 60), (249, 135, 137, 250), (54, 134, 136, 55), (248, 133, 135, 249), (51, 131, 134, 54), (273, 132, 133, 248), (45, 130, 131, 51), (247, 129, 132, 273), (40, 128, 130, 45), (245, 126, 129, 247), (33, 127, 128, 40), (243, 124, 126, 245), (28, 125, 127, 33), (242, 123, 124, 243), (22, 121, 125, 28), (269, 122, 123, 242), (267, 120, 122, 269), (13, 118, 119, 15), (355, 371, 118, 13), (373, 372, 117, 240), (284, 289, 180, 153), (326, 318, 179, 175), (394, 317, 178, 391), (348, 316, 177, 290), (325, 326, 175, 174), (1120, 325, 174, 1116), (475, 99, 171, 479), (324, 314, 171, 172), (153, 180, 170, 88), (313, 324, 172, 168), (344, 234, 170, 323), (322, 313, 168, 169), (320, 166, 167, 321), (415, 322, 169, 412), (403, 76, 183, 413), (73, 181, 182, 77), (76, 84, 189, 183), (229, 235, 184, 86), (84, 90, 185, 189), (90, 95, 190, 185), (1110, 101, 186, 1117), (101, 104, 187, 186), (262, 103, 192, 291), (376, 114, 193, 392), (104, 162, 194, 187), (319, 180, 197, 328), (483, 314, 190, 480), (319, 195, 184, 323), (341, 220, 205, 330), (327, 188, 198, 329), (289, 176, 196, 293), (292, 195, 199, 294), (346, 336, 219, 239), (306, 221, 204, 296), (305, 223, 206, 295), (340, 222, 207, 331), (332, 203, 204, 330), (297, 201, 205, 295), (333, 200, 206, 331), (298, 202, 207, 296), (304, 300, 214, 210, 353), (339, 210, 214, 335), (312, 301, 216, 236), (302, 299, 213, 217), (347, 300, 215, 334), (345, 237, 211, 338), (336, 337, 218, 219), (301, 302, 217, 216), (337, 334, 215, 218), (338, 211, 210, 339), (352, 351, 211, 237), (303, 304, 353, 351), (343, 225, 222, 340), (308, 227, 223, 305), (307, 224, 221, 306), (342, 226, 220, 341), (328, 197, 226, 342), (294, 199, 224, 307), (293, 196, 227, 308), (329, 198, 225, 343), (77, 182, 235, 229), (321, 167, 234, 344), (285, 309, 233, 154), (82, 152, 232, 228), (257, 87, 231, 310), (154, 233, 229, 86), (167, 82, 228, 234), (298, 311, 352, 237, 202), (333, 202, 237, 345), (297, 312, 236, 201), (332, 346, 239, 203), (200, 238, 312, 297), (203, 239, 311, 298), (152, 257, 310, 232), (92, 230, 309, 285), (197, 293, 308, 226), (198, 294, 307, 349, 225), (225, 349, 350, 222), (226, 308, 305, 220), (219, 218, 304, 303), (239, 219, 303, 311), (208, 209, 302, 301), (335, 214, 300, 347), (209, 212, 299, 302), (238, 208, 301, 312), (218, 215, 300, 304), (203, 298, 296, 204), (200, 297, 295, 206), (220, 305, 295, 205), (222, 350, 306, 296, 207), (188, 292, 294, 198), (180, 289, 293, 197), (162, 262, 291, 194), (318, 348, 290, 179), (93, 176, 289, 284), (364, 373, 240, 2), (18, 267, 269, 20), (20, 269, 242, 25), (25, 242, 243, 30), (30, 243, 245, 35), (35, 245, 247, 42), (42, 247, 273, 47), (47, 273, 248, 53), (53, 248, 249, 59), (59, 249, 250, 62), (62, 250, 278, 66), (66, 278, 251, 70), (70, 251, 281, 74), (81, 74, 281, 253), (609, 254, 256, 617), (230, 81, 253, 309), (617, 256, 287, 623), (188, 92, 285, 292), (623, 287, 259, 627), (508, 506, 473, 493), (1113, 1118, 261, 635), (635, 261, 263, 636), (2, 240, 264, 12), (12, 264, 267, 18), (390, 165, 265, 393), (119, 241, 268, 121), (179, 290, 263, 163), (159, 260, 262, 162), (1115, 1119, 260, 159), (487, 491, 286, 156), (150, 283, 258, 155), (232, 310, 284, 153), (147, 282, 283, 150), (149, 255, 257, 152), (411, 148, 254, 414), (144, 280, 282, 147), (143, 279, 280, 144), (142, 252, 279, 143), (139, 277, 252, 142), (138, 276, 277, 139), (136, 275, 276, 138), (134, 274, 275, 136), (131, 272, 274, 134), (130, 271, 272, 131), (128, 270, 271, 130), (127, 246, 270, 128), (125, 244, 246, 127), (121, 268, 244, 125), (118, 266, 241, 119), (371, 374, 266, 118), (194, 291, 348, 318), (212, 335, 347, 299), (201, 236, 346, 332), (200, 333, 345, 238), (182, 321, 344, 235), (196, 329, 343, 227), (199, 328, 342, 224), (224, 342, 341, 221), (227, 343, 340, 223), (208, 338, 339, 209), (217, 213, 334, 337), (216, 217, 337, 336), (238, 345, 338, 208), (299, 347, 334, 213), (209, 339, 335, 212), (202, 333, 331, 207), (201, 332, 330, 205), (223, 340, 331, 206), (236, 216, 336, 346), (176, 327, 329, 196), (221, 341, 330, 204), (180, 319, 323, 170), (479, 171, 314, 483), (195, 319, 328, 199), (413, 183, 322, 415), (181, 320, 321, 182), (183, 189, 313, 322), (235, 344, 323, 184), (189, 185, 324, 313), (185, 190, 314, 324), (1117, 186, 325, 1120), (186, 187, 326, 325), (291, 192, 316, 348), (392, 193, 317, 394), (187, 194, 318, 326), (349, 307, 306, 350), (311, 303, 351, 352), (351, 353, 210, 211), (432, 435, 374, 371), (962, 434, 373, 364), (434, 433, 372, 373), (417, 432, 371, 355), (424, 420, 358, 362), (429, 421, 359, 370), (423, 429, 370, 361), (431, 428, 368, 369), (419, 431, 369, 357), (422, 418, 356, 360), (21, 16, 365, 363), (428, 427, 367, 368), (425, 419, 357, 363), (427, 424, 362, 367), (426, 417, 355, 366), (416, 430, 365, 354), (418, 426, 366, 356), (420, 423, 361, 358), (421, 422, 360, 359), (435, 967, 900, 374), (433, 416, 354, 372), (181, 392, 394, 320), (149, 390, 393, 255), (73, 376, 392, 181), (320, 394, 391, 166), (80, 383, 390, 149), (46, 375, 379, 52), (52, 379, 380, 58), (24, 386, 389, 29), (29, 389, 377, 34), (255, 393, 385, 85), (17, 388, 387, 19), (19, 387, 386, 24), (41, 378, 375, 46), (166, 391, 383, 80), (34, 377, 378, 41), (69, 384, 376, 73), (65, 382, 384, 69), (61, 381, 382, 65), (58, 380, 381, 61), (193, 413, 415, 317), (165, 411, 414, 265), (114, 403, 413, 193), (317, 415, 412, 178), (115, 396, 411, 165), (56, 401, 410, 48), (48, 410, 408, 31), (44, 399, 400, 50), (50, 400, 401, 56), (23, 404, 395, 27), (32, 397, 398, 38), (265, 414, 409, 116), (178, 412, 396, 115), (113, 402, 403, 114), (112, 405, 402, 113), (111, 406, 405, 112), (9, 407, 406, 111), (31, 408, 407, 9), (27, 395, 397, 32), (38, 398, 399, 44), (6, 7, 438, 456), (433, 434, 470, 469), (423, 420, 450, 453), (39, 5, 439, 437), (108, 110, 460, 447), (432, 417, 443, 468), (422, 421, 451, 452), (7, 39, 437, 438), (420, 424, 454, 450), (967, 435, 471, 1011), (421, 429, 465, 451), (11, 10, 458, 441), (416, 433, 469, 442), (3, 650, 976, 436), (429, 423, 453, 465), (428, 431, 467, 463), (49, 57, 448, 449), (363, 365, 430, 425), (457, 466, 1056, 1042), (439, 444, 1029, 1024), (443, 459, 1045, 1028), (471, 468, 1058, 1061), (466, 442, 1027, 1056), (447, 460, 1046, 1032), (470, 1000, 1044, 1060), (444, 436, 1021, 1029), (459, 445, 1030, 1045), (469, 470, 1060, 1059), (453, 450, 1035, 1038), (468, 443, 1028, 1058), (1008, 440, 1025, 1052), (452, 451, 1036, 1037), (450, 454, 1039, 1035), (455, 449, 1034, 1040), (440, 441, 1026, 1025), (1011, 471, 1061, 1055), (434, 962, 1000, 470), (0, 11, 441, 440), (430, 416, 442, 466), (435, 432, 468, 471), (107, 8, 455, 462), (57, 6, 456, 448), (8, 49, 449, 455), (417, 426, 459, 443), (110, 109, 464, 460), (425, 430, 466, 457), (424, 427, 461, 454), (419, 425, 457, 446), (10, 108, 447, 458), (4, 3, 436, 444), (427, 428, 463, 461), (649, 0, 440, 1008), (5, 4, 444, 439), (418, 422, 452, 445), (109, 107, 462, 464), (431, 419, 446, 467), (462, 455, 1040, 1048), (454, 461, 1047, 1039), (458, 447, 1032, 1043), (446, 457, 1042, 1031), (449, 448, 1033, 1034), (461, 463, 1049, 1047), (464, 462, 1048, 1050), (445, 452, 1037, 1030), (441, 458, 1043, 1026), (467, 446, 1031, 1057), (436, 976, 1020, 1021), (460, 464, 1050, 1046), (463, 467, 1057, 1049), (438, 437, 1022, 1023), (465, 453, 1038, 1051), (442, 469, 1059, 1027), (437, 439, 1024, 1022), (456, 438, 1023, 1041), (451, 465, 1051, 1036), (448, 456, 1041, 1033), (1089, 493, 473, 1064), (506, 1103, 1064, 473), (1109, 511, 472, 1063), (1063, 472, 484, 1076), (488, 479, 483, 492), (155, 258, 482, 478), (511, 507, 484, 472), (492, 483, 480, 489), (495, 475, 479, 488), (95, 155, 478, 474), (259, 158, 477, 481), (489, 480, 474, 494), (158, 99, 475, 477), (258, 94, 476, 482), (191, 489, 494, 98), (102, 495, 488, 173), (315, 492, 489, 191), (173, 488, 492, 315), (1076, 484, 493, 1089), (478, 482, 491, 487), (508, 493, 499, 510), (474, 478, 487, 494), (481, 477, 486, 490), (477, 475, 495, 486), (482, 476, 485, 491), (509, 510, 499, 497), (481, 490, 498, 496), (502, 481, 496, 504), (493, 484, 497, 499), (507, 502, 504, 509), (496, 498, 505, 504), (490, 503, 505, 498), (259, 481, 502, 501), (627, 259, 501, 1097), (288, 631, 1096, 500), (490, 288, 500, 503), (484, 507, 509, 497), (504, 505, 510, 509), (503, 508, 510, 505), (501, 502, 507, 511), (1097, 501, 511, 1109), (500, 1096, 1103, 506), (503, 500, 506, 508), (908, 648, 514, 889), (910, 801, 527, 900), (801, 775, 530, 527), (653, 655, 535, 533), (655, 656, 541, 535), (803, 778, 545, 538), (656, 657, 547, 541), (778, 780, 551, 545), (657, 659, 553, 547), (916, 917, 642, 523), (917, 918, 643, 642), (780, 805, 559, 551), (659, 662, 561, 553), (934, 935, 560, 552), (805, 806, 565, 559), (662, 665, 567, 561), (894, 557, 550, 895), (806, 807, 572, 565), (665, 666, 574, 567), (931, 933, 546, 539), (807, 809, 580, 572), (666, 668, 581, 574), (809, 810, 583, 580), (944, 943, 584, 577), (668, 670, 585, 581), (810, 811, 587, 583), (943, 942, 588, 584), (670, 673, 589, 585), (811, 812, 591, 587), (942, 941, 592, 588), (673, 674, 593, 589), (812, 786, 595, 591), (941, 938, 596, 592), (674, 678, 597, 593), (786, 814, 599, 595), (938, 939, 600, 596), (814, 815, 602, 599), (948, 932, 603, 702), (679, 601, 597, 678), (699, 700, 606, 604), (815, 817, 607, 602), (702, 603, 616, 701), (950, 945, 609, 788), (789, 791, 612, 610), (767, 703, 613, 761), (817, 818, 614, 607), (681, 684, 616, 603), (766, 762, 601, 679), (845, 819, 619, 764), (701, 616, 622, 705), (818, 792, 620, 614), (684, 690, 622, 616), (728, 717, 611, 687), (705, 622, 626, 704), (1084, 821, 624, 1078), (690, 691, 626, 622), (1129, 794, 628, 1123), (1079, 693, 630, 1088), (1072, 1066, 621, 723), (1126, 1122, 634, 707), (794, 796, 632, 628), (1124, 694, 634, 1122), (707, 634, 637, 708), (825, 797, 636, 710), (694, 696, 637, 634), (893, 578, 571, 896), (933, 934, 552, 546), (891, 544, 540, 902), (889, 514, 532, 901), (648, 697, 529, 514), (902, 540, 528, 890), (514, 529, 532), (540, 940, 531, 528), (697, 653, 533, 529), (775, 803, 538, 530), (940, 931, 539, 531), (918, 920, 644, 643), (920, 912, 645, 644), (913, 914, 563, 556), (927, 919, 646, 711), (903, 563, 569, 897), (914, 911, 569, 563), (923, 922, 543, 537), (936, 937, 573, 566), (898, 537, 543, 892), (904, 556, 563, 903), (529, 533, 924, 532), (924, 923, 537, 532), (963, 1001, 986, 954), (895, 550, 544, 891), (929, 921, 647, 799), (925, 913, 556, 555), (892, 543, 555, 905), (922, 925, 555, 543), (905, 555, 556, 904), (915, 916, 523, 549), (935, 936, 566, 560), (896, 571, 564, 906), (906, 564, 557, 894), (946, 944, 577, 576), (911, 915, 549, 569), (937, 946, 576, 573), (897, 569, 578, 893), (774, 800, 516, 512), (919, 926, 698, 646), (531, 539, 654, 652), (798, 802, 653, 697), (773, 798, 697, 648), (795, 797, 696, 694), (708, 637, 696, 712), (1136, 1138, 1135, 1134, 1133, 1137), (629, 633, 695, 692), (1083, 823, 693, 1079), (1121, 629, 692, 1125), (822, 793, 691, 690), (1087, 625, 689, 1080), (827, 728, 687, 820), (790, 822, 690, 684), (615, 621, 688, 683), (761, 613, 686, 765), (844, 766, 679, 787), (788, 790, 684, 681), (608, 615, 683, 680), (604, 606, 685, 682), (932, 947, 681, 603), (600, 608, 680, 677), (787, 679, 678, 816), (596, 600, 677, 676), (592, 596, 676, 675), (785, 816, 678, 674), (588, 592, 675, 672), (813, 785, 674, 673), (584, 588, 672, 671), (784, 813, 673, 670), (577, 584, 671, 669), (783, 784, 670, 668), (576, 577, 669, 667), (782, 783, 668, 666), (573, 576, 667, 664), (808, 782, 666, 665), (566, 573, 664, 663), (781, 808, 665, 662), (560, 566, 663, 661), (779, 781, 662, 659), (552, 560, 661, 660), (777, 779, 659, 657), (546, 552, 660, 658), (776, 777, 657, 656), (539, 546, 658, 654), (804, 776, 656, 655), (802, 804, 655, 653), (528, 531, 652, 651), (890, 528, 651, 907), (909, 773, 648, 908), (819, 686, 713, 824), (861, 708, 712, 853), (930, 927, 711, 852), (883, 825, 710, 851), (860, 707, 708, 861), (1130, 1126, 707, 860), (1067, 1071, 704, 626), (859, 705, 704, 849), (686, 613, 703, 713), (848, 701, 705, 859), (879, 858, 703, 767), (857, 702, 701, 848), (855, 856, 700, 699), (951, 948, 702, 857), (939, 949, 716, 600), (597, 601, 715, 714), (600, 716, 722, 608), (762, 611, 717, 768), (608, 722, 718, 615), (615, 718, 723, 621), (1121, 1127, 719, 629), (629, 719, 720, 633), (796, 826, 725, 632), (912, 928, 726, 645), (633, 720, 727, 695), (854, 863, 730, 713), (1075, 1072, 723, 849), (854, 858, 717, 728), (876, 865, 738, 753), (862, 864, 731, 721), (824, 828, 729, 709), (827, 829, 732, 728), (881, 772, 752, 871), (841, 831, 737, 754), (840, 830, 739, 756), (875, 866, 740, 755), (867, 865, 737, 736), (832, 830, 738, 734), (868, 866, 739, 733), (833, 831, 740, 735), (839, 888, 743, 747, 835), (874, 870, 747, 743), (847, 769, 749, 836), (837, 750, 746, 834), (882, 869, 748, 835), (880, 873, 744, 770), (871, 752, 751, 872), (836, 749, 750, 837), (872, 751, 748, 869), (873, 874, 743, 744), (887, 770, 744, 886), (838, 886, 888, 839), (878, 875, 755, 758), (843, 840, 756, 760), (842, 841, 754, 757), (877, 876, 753, 759), (863, 877, 759, 730), (829, 842, 757, 732), (828, 843, 760, 729), (864, 878, 758, 731), (601, 762, 768, 715), (856, 879, 767, 700), (820, 687, 766, 844), (606, 761, 765, 685), (791, 845, 764, 612), (687, 611, 762, 766), (700, 767, 761, 606), (833, 735, 770, 887, 846), (868, 880, 770, 735), (832, 734, 769, 847), (867, 736, 772, 881), (733, 832, 847, 771), (736, 833, 846, 772), (685, 765, 845, 791), (618, 820, 844, 763), (730, 759, 843, 828), (731, 758, 884, 842, 829), (758, 755, 885, 884), (759, 753, 840, 843), (752, 838, 839, 751), (772, 846, 838, 752), (741, 836, 837, 742), (870, 882, 835, 747), (742, 837, 834, 745), (771, 847, 836, 741), (751, 839, 835, 748), (736, 737, 831, 833), (733, 739, 830, 832), (753, 738, 830, 840), (755, 740, 831, 841, 885), (721, 731, 829, 827), (713, 730, 828, 824), (695, 727, 826, 796), (853, 712, 825, 883), (619, 819, 824, 709), (899, 515, 773, 909), (534, 536, 804, 802), (536, 542, 776, 804), (542, 548, 777, 776), (548, 554, 779, 777), (554, 562, 781, 779), (562, 568, 808, 781), (568, 575, 782, 808), (575, 582, 783, 782), (582, 586, 784, 783), (586, 590, 813, 784), (590, 594, 785, 813), (594, 598, 816, 785), (605, 787, 816, 598), (609, 617, 790, 788), (763, 844, 787, 605), (617, 623, 822, 790), (721, 827, 820, 618), (623, 627, 793, 822), (1105, 1086, 1065, 1102), (1113, 635, 1132, 1131), (635, 636, 797, 795, 1132), (515, 526, 798, 773), (526, 534, 802, 798), (649, 650, 800, 774), (926, 929, 799, 698), (652, 654, 803, 775), (712, 696, 797, 825), (692, 695, 796, 794), (1125, 692, 794, 1129), (1080, 689, 821, 1084), (683, 688, 792, 818), (765, 686, 819, 845), (680, 683, 818, 817), (682, 685, 791, 789), (947, 950, 788, 681), (677, 680, 817, 815), (676, 677, 815, 814), (675, 676, 814, 786), (672, 675, 786, 812), (671, 672, 812, 811), (669, 671, 811, 810), (667, 669, 810, 809), (664, 667, 809, 807), (663, 664, 807, 806), (661, 663, 806, 805), (660, 661, 805, 780), (658, 660, 780, 778), (654, 658, 778, 803), (651, 652, 775, 801), (907, 651, 801, 910), (727, 853, 883, 826), (745, 834, 882, 870), (734, 867, 881, 769), (733, 771, 880, 868), (715, 768, 879, 856), (729, 760, 878, 864), (732, 757, 877, 863), (757, 754, 876, 877), (760, 756, 875, 878), (741, 742, 874, 873), (750, 872, 869, 746), (749, 871, 872, 750), (771, 741, 873, 880), (834, 746, 869, 882), (742, 745, 870, 874), (735, 740, 866, 868), (734, 738, 865, 867), (756, 739, 866, 875), (769, 881, 871, 749), (709, 729, 864, 862), (754, 737, 865, 876), (713, 703, 858, 854), (1071, 1075, 849, 704), (728, 732, 863, 854), (949, 951, 857, 716), (714, 715, 856, 855), (716, 857, 848, 722), (768, 717, 858, 879), (722, 848, 859, 718), (718, 859, 849, 723), (1127, 1130, 860, 719), (719, 860, 861, 720), (826, 883, 851, 725), (928, 930, 852, 726), (720, 861, 853, 727), (884, 885, 841, 842), (846, 887, 886, 838), (886, 744, 743, 888), (970, 907, 910, 973), (962, 899, 909, 972), (972, 909, 908, 971), (953, 890, 907, 970), (960, 897, 893, 956), (966, 906, 894, 957), (959, 896, 906, 966), (969, 905, 904, 965), (955, 892, 905, 969), (958, 895, 891, 954), (537, 898, 901, 532), (965, 904, 903, 964), (961, 898, 892, 955), (964, 903, 897, 960), (963, 902, 890, 953), (952, 889, 901, 968), (954, 891, 902, 963), (956, 893, 896, 959), (957, 894, 895, 958), (973, 910, 900, 967), (971, 908, 889, 952), (714, 855, 930, 928), (682, 789, 929, 926), (597, 714, 928, 912), (855, 699, 927, 930), (604, 682, 926, 919), (567, 574, 915, 911), (574, 581, 916, 915), (541, 547, 925, 922), (547, 553, 913, 925), (789, 610, 921, 929), (533, 535, 923, 924), (535, 541, 922, 923), (561, 567, 911, 914), (699, 604, 919, 927), (553, 561, 914, 913), (593, 597, 912, 920), (589, 593, 920, 918), (585, 589, 918, 917), (581, 585, 917, 916), (726, 852, 951, 949), (698, 799, 950, 947), (645, 726, 949, 939), (852, 711, 948, 951), (646, 698, 947, 932), (578, 569, 946, 937), (569, 549, 944, 946), (564, 571, 936, 935), (571, 578, 937, 936), (540, 544, 931, 940), (550, 557, 934, 933), (799, 647, 945, 950), (711, 646, 932, 948), (644, 645, 939, 938), (643, 644, 938, 941), (642, 643, 941, 942), (523, 642, 942, 943), (549, 523, 943, 944), (544, 550, 933, 931), (557, 564, 935, 934), (520, 997, 979, 521), (971, 1015, 1016, 972), (959, 994, 991, 956), (558, 978, 980, 519), (639, 988, 1002, 641), (970, 1014, 984, 953), (774, 974, 1008, 649), (958, 993, 992, 957), (521, 979, 978, 558), (956, 991, 995, 960), (800, 1009, 1010, 516), (967, 1011, 1017, 973), (957, 992, 1007, 966), (525, 982, 999, 524), (952, 983, 1015, 971), (517, 977, 976, 650), (966, 1007, 994, 959), (512, 975, 974, 774), (965, 1005, 1013, 969), (570, 990, 989, 579), (898, 961, 968, 901), (998, 1042, 1056, 1012), (980, 1024, 1029, 985), (984, 1028, 1045, 1001), (1017, 1061, 1058, 1014), (1009, 1053, 1054, 1010), (1012, 1056, 1027, 983), (988, 1032, 1046, 1002), (1016, 1060, 1044, 1000), (974, 1018, 1052, 1008), (985, 1029, 1021, 977), (1001, 1045, 1030, 986), (1015, 1059, 1060, 1016), (976, 1020, 1053, 1009), (994, 1038, 1035, 991), (1014, 1058, 1028, 984), (1008, 1052, 1025, 981), (993, 1037, 1036, 992), (991, 1035, 1039, 995), (996, 1040, 1034, 990), (981, 1025, 1026, 982), (1011, 1055, 1061, 1017), (972, 1016, 1000, 962), (513, 981, 982, 525), (968, 1012, 983, 952), (973, 1017, 1014, 970), (638, 1004, 996, 522), (579, 989, 997, 520), (522, 996, 990, 570), (953, 984, 1001, 963), (641, 1002, 1006, 640), (961, 998, 1012, 968), (960, 995, 1003, 964), (955, 987, 998, 961), (524, 999, 988, 639), (518, 985, 977, 517), (964, 1003, 1005, 965), (649, 1008, 981, 513), (519, 980, 985, 518), (954, 986, 993, 958), (640, 1006, 1004, 638), (650, 976, 1009, 800), (969, 1013, 987, 955), (1042, 1043, 1026, 1056), (1052, 1059, 1027, 1025), (1053, 1061, 1055, 1054), (1023, 1036, 1037, 1022), (1034, 1035, 1038, 1033), (1024, 1030, 1045, 1029), (1025, 1027, 1056, 1026), (1029, 1045, 1028, 1021), (1048, 1047, 1039, 1040), (1043, 1042, 1031, 1032), (1050, 1049, 1047, 1048), (1022, 1037, 1030, 1024), (1032, 1031, 1057, 1046), (1046, 1057, 1049, 1050), (1033, 1038, 1051, 1041), (1041, 1051, 1036, 1023), (1040, 1039, 1035, 1034), (1021, 1028, 1058, 1020), (1018, 1060, 1059, 1052), (1019, 1044, 1060, 1018), (1020, 1058, 1061, 1053), (1004, 1048, 1040, 996), (995, 1039, 1047, 1003), (999, 1043, 1032, 988), (987, 1031, 1042, 998), (990, 1034, 1033, 989), (1003, 1047, 1049, 1005), (1006, 1050, 1048, 1004), (986, 1030, 1037, 993), (975, 1019, 1018, 974), (982, 1026, 1043, 999), (1013, 1057, 1031, 987), (977, 1021, 1020, 976), (1002, 1046, 1050, 1006), (1005, 1049, 1057, 1013), (979, 1023, 1022, 978), (1007, 1051, 1038, 994), (983, 1027, 1059, 1015), (978, 1022, 1024, 980), (997, 1041, 1023, 979), (992, 1036, 1051, 1007), (989, 1033, 1041, 997), (1089, 1064, 1065, 1086), (1102, 1065, 1064, 1103), (1109, 1063, 1062, 1108), (1063, 1076, 1077, 1062), (1081, 1085, 1075, 1071), (688, 1070, 1074, 792), (1108, 1062, 1077, 1104), (1085, 1082, 1072, 1075), (1088, 1081, 1071, 1067), (621, 1066, 1070, 688), (793, 1073, 1069, 691), (1082, 1087, 1066, 1072), (691, 1069, 1067, 626), (792, 1074, 1068, 620), (724, 625, 1087, 1082), (630, 706, 1081, 1088), (850, 724, 1082, 1085), (706, 850, 1085, 1081), (1076, 1089, 1086, 1077), (1070, 1080, 1084, 1074), (1105, 1107, 1093, 1086), (1066, 1087, 1080, 1070), (1073, 1083, 1079, 1069), (1069, 1079, 1088, 1067), (1074, 1084, 1078, 1068), (1106, 1091, 1093, 1107), (1073, 1090, 1092, 1083), (1098, 1100, 1090, 1073), (1086, 1093, 1091, 1077), (1104, 1106, 1100, 1098), (1090, 1100, 1101, 1092), (1083, 1092, 1101, 1099), (793, 1095, 1098, 1073), (627, 1097, 1095, 793), (823, 1094, 1096, 631), (1083, 1099, 1094, 823), (1077, 1091, 1106, 1104), (1100, 1106, 1107, 1101), (1099, 1101, 1107, 1105), (1095, 1108, 1104, 1098), (1097, 1109, 1108, 1095), (1094, 1102, 1103, 1096), (1099, 1105, 1102, 1094), (724, 850, 1130, 1127), (689, 1125, 1129, 821), (631, 1113, 1131, 1128, 823), (625, 724, 1127, 1121), (850, 706, 1126, 1130), (625, 1121, 1125, 689), (823, 1128, 1124, 693), (693, 1124, 1122, 630), (706, 630, 1122, 1126), (821, 1129, 1123, 624), (191, 1117, 1120, 315), (156, 286, 1119, 1115), (631, 288, 1118, 1113), (98, 1110, 1117, 191), (315, 1120, 1116, 173), (98, 156, 1115, 1110), (288, 160, 1114, 1118), (160, 102, 1111, 1114), (173, 1116, 1111, 102), (286, 97, 1112, 1119), (1142, 1141, 1137, 1133), (1140, 1139, 1135, 1138), (1143, 1142, 1133, 1134), (1141, 1144, 1136, 1137), (1144, 1140, 1138, 1136), (1139, 1143, 1134, 1135), (1148, 1147, 1143, 1139), (1150, 1145, 1140, 1144), (1149, 1150, 1144, 1141), (1147, 1146, 1142, 1143), (1145, 1148, 1139, 1140), (1146, 1149, 1141, 1142), (1124, 1128, 1149, 1146), (1132, 795, 1148, 1145), (694, 1124, 1146, 1147), (1128, 1131, 1150, 1149), (1131, 1132, 1145, 1150), (795, 694, 1147, 1148)])
me_plane.materials.append(mat_material)
me_plane.use_remesh_preserve_volume = False
me_plane.use_remesh_preserve_attributes = False
me_plane.use_mirror_vertex_groups = False
me_plane.update()
me_plane_002 = bpy.data.meshes.new('Plane.002')
me_plane_002.from_pydata([(-1.039, 0.0, 0.0), (-1.039, -1.0, 0.0), (-1.039, -1.0, 0.1783), (-1.039, 0.001447, 0.1783), (1.039, 0.0, 0.0), (1.039, -1.0, 0.0), (0.7962, -1.0, 0.0), (0.7464, -0.8963, 0.0), (0.4987, -0.6204, 0.0), (0.6348, -0.7447, 0.0), (0.0, -0.4519, 0.0), (-8.129e-15, -0.43, 1.11), (-0.7464, -0.8963, 0.0), (-0.7962, -1.0, 0.0), (-1.0, 0.001421, 0.1783), (1.039, 0.0, 0.1783), (1.039, -1.0, 0.1783), (-1.0, -1.0, 0.1783), (1.0, 0.0, 0.1783), (1.0, -1.0, 0.1783), (-0.7962, -1.0, 0.1783), (-0.9046, -0.9046, 0.2818), (-0.9049, 0.00383, 0.2819), (-0.7961, -0.7951, 0.3853), (-0.7966, 0.006981, 0.3854), (-0.7464, -0.8963, 0.2898), (0.9046, -5.96e-08, 0.2818), (0.9046, -0.9046, 0.2818), (0.7962, -1.0, 0.1783), (-0.7025, -0.6984, 0.4888), (-0.703, 0.0107, 0.4889), (-0.6348, -0.7433, 0.4416), (0.7464, -0.8963, 0.2898), (0.7959, 0.0, 0.3853), (0.7959, -0.7959, 0.3853), (-0.6236, -0.615, 0.5923), (-0.6239, 0.01488, 0.5925), (0.0, -0.4401, 1.006), (0.687, -0.8156, 0.3666), (0.7017, 0.0, 0.4888), (0.7017, -0.7017, 0.4888), (-0.5593, -0.5454, 0.6959), (-0.5594, 0.01951, 0.6961), (-0.4991, -0.615, 0.5949), (-0.3924, -0.549, 0.6958), (0.6348, -0.7447, 0.4416), (0.7029, -0.8372, 0.0), (0.622, -5.96e-08, 0.5923), (0.622, -0.622, 0.5923), (-0.5094, -0.4897, 0.7995), (-0.5093, 0.02465, 0.7996), (-0.3441, -0.5186, 0.7546), (0.4987, -0.6204, 0.5949), (0.5568, -5.96e-08, 0.6958), (0.5568, -0.5568, 0.6958), (-0.4739, -0.4481, 0.9031), (-0.4738, 0.03042, 0.9032), (0.0, -0.4466, 0.8928), (0.3435, -0.528, 0.0), (0.4256, -0.5768, 0.664), (0.5061, 0.0, 0.7993), (0.5061, -0.5061, 0.7993), (-0.4529, -0.4205, 1.007), (-0.4528, 0.03698, 1.007), (0.4698, -0.4698, 0.9028), (0.4481, -0.4481, 1.006), (0.3435, -0.528, 0.7546), (0.4415, -0.5863, 0.0), (0.4698, 0.0, 0.9028), (-0.4462, -0.4071, 1.11), (-0.4461, 0.04454, 1.111), (0.4481, 0.0001779, 1.006), (0.4408, -0.4407, 1.11), (-0.4538, -0.4079, 1.214), (-0.4538, 0.05332, 1.214), (0.4408, 0.0007, 1.11), (0.4481, -0.4478, 1.213), (-0.4757, -0.4232, 1.318), (-0.4757, 0.0636, 1.318), (0.4481, 0.001217, 1.213), (0.4698, -0.4694, 1.317), (-0.5116, -0.4534, 1.421), (-0.5117, 0.07564, 1.422), (0.4698, 0.001466, 1.317), (0.5061, -0.5058, 1.42), (-0.5613, -0.4995, 1.525), (-0.5613, 0.08967, 1.526), (0.5061, 0.001325, 1.42), (0.5568, -0.5568, 1.524), (-0.8122, -0.4755, 1.685), (0.5568, 0.0008433, 1.524), (0.8239, -0.5568, 2.421), (-0.5618, -0.4926, 2.423), (-0.8118, 0.1417, 1.679), (-0.8135, -0.4722, 2.424), (1.039, 0.05149, 1.765), (1.039, -0.5053, 1.765), (0.8239, 5.96e-08, 2.421), (-0.5618, 0.09876, 2.423), (-1.057, -0.4649, 1.739), (-0.8132, 0.1439, 2.425), (-1.065, -0.46, 2.426), (1.418, 0.07315, 1.867), (1.418, -0.4836, 1.867), (1.128, -0.5568, 2.421), (1.128, 5.96e-08, 2.421), (-1.052, 0.2117, 1.742), (-1.067, 0.1819, 2.428), (1.768, 0.08632, 1.929), (1.768, -0.4705, 1.929), (1.433, -0.5568, 2.421), (1.433, 0.0, 2.421), (2.101, 0.09462, 1.968), (2.101, -0.4622, 1.968), (1.738, -0.5568, 2.421), (1.738, -5.96e-08, 2.421), (2.422, 0.09926, 1.99), (2.422, -0.4575, 1.99), (2.042, -0.5568, 2.421), (2.042, -5.96e-08, 2.421), (2.732, 0.1008, 1.997), (2.732, -0.456, 1.997), (2.347, -0.5568, 2.421), (2.347, -5.96e-08, 2.421), (2.651, -1.192e-07, 2.421), (2.651, -0.5568, 2.421), (-0.3435, -0.528, 0.0), (-0.6348, -0.7447, 0.0), (-0.3956, -0.559, 0.0), (-0.4987, -0.6204, 0.0), (-3.38e-05, -0.4346, 1.213), (-0.0001934, -0.4542, 1.317), (-0.0004, -0.4892, 1.42), (-0.0005638, -0.5396, 1.524), (0.1336, -0.5448, 2.421), (0.1336, 0.01972, 2.421), (-1.039, -0.8156, 0.1783), (-1.039, 0.0, 0.0), (1.039, 0.0, 0.0), (1.039, -0.8156, 0.1783), (1.0, -0.8156, 0.1783), (-0.9047, -0.7375, 0.2818), (0.9046, -0.7378, 0.2818), (-0.7964, -0.6471, 0.3853), (-0.7029, -0.5671, 0.4888), (-0.624, -0.4982, 0.5924), (0.7959, -0.6492, 0.3853), (-0.5595, -0.4404, 0.6959), (0.7017, -0.5723, 0.4888), (0.622, -0.5073, 0.5923), (-0.5095, -0.394, 0.7995), (0.5568, -0.4541, 0.6958), (0.5061, -0.4127, 0.7993), (-0.474, -0.3589, 0.9031), (-0.4529, -0.3351, 1.007), (0.4698, -0.3832, 0.9028), (-0.4462, -0.3226, 1.11), (0.4481, -0.3654, 1.006), (-0.4539, -0.3214, 1.214), (0.4408, -0.3593, 1.11), (0.4481, -0.3649, 1.213), (-0.4757, -0.3317, 1.318), (-0.5116, -0.3537, 1.421), (0.4698, -0.3825, 1.317), (0.5061, -0.4123, 1.42), (0.5568, -0.454, 1.524), (-0.5612, -0.3882, 1.525), (-0.8117, -0.3593, 1.684), (1.039, -0.4026, 1.765), (0.8239, -0.4541, 2.421), (-0.5617, -0.3805, 2.423), (1.418, -0.381, 1.867), (1.128, -0.4541, 2.421), (-0.813, -0.3557, 2.424), (-1.066, -0.3415, 2.427), (-1.056, -0.3407, 1.741), (1.768, -0.3678, 1.929), (2.101, -0.3595, 1.968), (1.433, -0.4541, 2.421), (1.738, -0.4541, 2.421), (2.422, -0.3549, 1.99), (2.042, -0.4541, 2.421), (2.347, -0.4541, 2.421), (2.732, -0.3534, 1.997), (2.651, -0.4541, 2.421), (-1.0, -0.8156, 0.1783), (0.1336, -0.4398, 2.421), (-0.5618, -0.4923, 2.324), (-0.8135, -0.4716, 2.343), (1.119, -0.5511, 2.349), (0.7945, -0.5568, 2.322), (-1.066, -0.4591, 2.351), (1.741, -0.5473, 2.367), (1.431, -0.5487, 2.36), (2.049, -0.5464, 2.371), (2.355, -0.5458, 2.374), (2.66, -0.5457, 2.374), (-1.067, 0.2013, 2.353), (2.66, 0.0111, 2.374), (0.1189, -0.544, 2.322), (2.66, -0.443, 2.374), (-1.066, -0.3397, 2.352), (-0.5612, -0.4968, 1.603), (-0.812, -0.4744, 1.749), (0.5799, -0.5568, 1.601), (-1.058, -0.464, 1.799), (1.42, -0.49, 1.915), (2.416, -0.4661, 2.027), (2.725, -0.4647, 2.033), (-1.054, 0.2226, 1.803), (1.047, -0.5097, 1.822), (1.766, -0.4779, 1.971), (2.096, -0.4703, 2.007), (2.725, 0.09205, 2.033), (0.01097, -0.5393, 1.601), (2.725, -0.3621, 2.033), (-1.057, -0.3402, 1.801), (-1.067, 0.2013, 2.353), (-1.066, -0.3397, 2.352), (-1.054, 0.2226, 1.716), (-1.057, -0.3402, 1.714), (-1.53, 0.1266, 2.272), (-1.529, -0.2273, 2.269), (-1.514, 0.1426, 1.841), (-1.516, -0.2297, 1.837), (-1.506, -0.3008, 1.809), (-1.526, -0.2968, 2.323), (-1.528, 0.182, 2.327), (-1.505, 0.204, 1.815), (-2.408, 0.104, 2.261), (-2.759, 0.07022, 2.276), (-2.751, 0.08077, 2.111), (-2.393, 0.1184, 1.932), (-2.947, 0.06265, 2.265), (-2.947, -0.06632, 2.25), (-2.986, 0.06422, 2.268), (-2.947, -0.06518, 2.26), (-2.406, -0.1884, 2.272), (-2.757, -0.1346, 2.262), (-2.751, -0.1379, 2.114), (-2.394, -0.192, 1.927), (-1.485, -0.3006, 2.325), (-1.467, -0.3042, 1.801), (-1.466, 0.2056, 1.806), (-1.488, 0.1837, 2.329), (-1.1, -0.3364, 1.723), (-1.097, 0.2208, 1.726), (-1.11, -0.3356, 2.349), (-1.111, 0.1994, 2.351), (-1.019, -0.4623, 2.425), (-1.012, -0.4669, 1.729), (-1.008, 0.1989, 1.731), (-1.021, 0.1749, 2.428), (-1.019, -0.3441, 2.426), (-1.011, -0.3441, 1.73), (-1.019, -0.4614, 2.349), (-1.013, -0.4659, 1.79), (-1.576, -0.2252, 2.269), (-1.56, 0.1413, 1.846), (-1.577, 0.1254, 2.272), (-1.562, -0.2277, 1.842), (-1.039, -0.7089, 0.1783), (-1.039, 0.0, 0.0), (1.0, -0.7091, 0.1783), (-0.7029, -0.4917, 0.4889), (-0.624, -0.4312, 0.5924), (0.7959, -0.5644, 0.3853), (-0.5595, -0.3804, 0.696), (0.7017, -0.4976, 0.4888), (-0.5095, -0.3393, 0.7995), (-0.4529, -0.2865, 1.007), (-0.4462, -0.2747, 1.11), (-0.4539, -0.2725, 1.214), (-0.5116, -0.2976, 1.421), (0.4698, -0.3324, 1.317), (-0.8117, -0.2938, 1.683), (0.8239, -0.3948, 2.421), (-0.5617, -0.3179, 2.423), (1.128, -0.3948, 2.421), (-0.813, -0.2905, 2.424), (1.768, -0.3085, 1.929), (1.738, -0.3948, 2.421), (2.422, -0.2955, 1.99), (2.347, -0.3948, 2.421), (2.732, -0.294, 1.997), (2.651, -0.3948, 2.421), (-1.0, -0.7089, 0.1783), (0.1336, -0.3798, 2.421), (1.039, 0.0, 0.0), (1.039, -0.7091, 0.1783), (-0.9047, -0.6407, 0.2818), (0.9046, -0.6415, 0.2818), (-0.7964, -0.5616, 0.3853), (0.622, -0.4411, 0.5923), (0.5568, -0.3948, 0.6958), (0.5061, -0.3588, 0.7993), (-0.474, -0.3081, 0.9031), (0.4698, -0.3331, 0.9028), (0.4481, -0.3177, 1.006), (0.4408, -0.3123, 1.11), (0.4481, -0.3171, 1.213), (-0.4757, -0.2801, 1.318), (0.5061, -0.3582, 1.42), (0.5568, -0.3946, 1.524), (-0.5613, -0.3258, 1.525), (1.039, -0.3433, 1.765), (1.418, -0.3217, 1.867), (-1.066, -0.2731, 2.427), (-1.055, -0.2686, 1.741), (2.101, -0.3002, 1.968), (1.433, -0.3948, 2.421), (2.042, -0.3948, 2.421), (-1.066, -0.2691, 2.352), (2.66, -0.3837, 2.374), (2.725, -0.3028, 2.033), (-1.057, -0.2667, 1.801), (-1.066, -0.2691, 2.352), (-1.057, -0.2667, 1.715), (-1.526, -0.2343, 2.323), (-1.506, -0.2348, 1.81), (-1.529, -0.2273, 2.269), (-1.516, -0.2297, 1.837), (-2.947, -0.06632, 2.255), (-2.987, -0.05227, 2.268), (-2.406, -0.1884, 2.272), (-2.757, -0.1346, 2.267), (-2.394, -0.192, 1.927), (-2.751, -0.1379, 2.114), (-1.486, -0.2373, 2.326), (-1.467, -0.2376, 1.801), (-1.1, -0.2636, 1.724), (-1.11, -0.2658, 2.349), (-1.01, -0.2732, 1.73), (-1.02, -0.2763, 2.426), (-1.562, -0.2277, 1.842), (-1.576, -0.2252, 2.269), (1.113, -0.5478, 2.307), (1.743, -0.5417, 2.335), (2.053, -0.5403, 2.342), (2.665, 0.0176, 2.347), (0.1102, -0.5436, 2.264), (2.665, -0.4365, 2.347), (-1.066, -0.3398, 2.308), (-0.5617, -0.4926, 2.266), (-0.8134, -0.4719, 2.295), (0.7773, -0.5568, 2.264), (-1.065, -0.4595, 2.307), (1.43, -0.544, 2.324), (2.36, -0.5394, 2.346), (2.665, -0.5392, 2.347), (-1.066, 0.203, 2.309), (-1.066, -0.3398, 2.301), (-1.066, 0.203, 2.302), (-1.524, -0.2971, 2.281), (-1.526, 0.1837, 2.286), (-1.529, -0.2273, 2.269), (-1.529, 0.1279, 2.238), (-2.947, -0.06632, 2.25), (-2.971, 0.05855, 2.25), (-2.406, -0.1884, 2.272), (-2.757, -0.1346, 2.262), (-2.406, 0.1051, 2.248), (-2.758, 0.07107, 2.252), (-1.486, 0.1854, 2.287), (-1.484, -0.3009, 2.283), (-1.109, -0.3357, 2.299), (-1.11, 0.2012, 2.301), (-1.019, -0.4618, 2.304), (-1.576, 0.1267, 2.238), (-1.576, -0.2252, 2.269), (-2.972, -0.05392, 2.25), (2.665, -0.3772, 2.347), (-1.098, 0.1184, 1.725), (-1.466, 0.1012, 1.805), (-2.393, 0.01439, 1.93), (-1.561, 0.06103, 1.845), (-2.751, 0.01711, 2.112), (-1.039, -1.0, 0.167), (1.039, -1.0, 0.167), (0.7464, -0.8963, 0.2713), (-0.6348, -0.7434, 0.4135), (0.3435, -0.528, 0.7066), (0.6348, -0.7447, 0.4135), (0.688, -0.8169, 0.3433), (0.4266, -0.5774, 0.6217), (0.0, -0.4469, 0.836), (-0.7464, -0.8963, 0.2713), (-1.039, 0.001355, 0.167), (1.039, 0.0, 0.167), (-0.7962, -1.0, 0.167), (0.7962, -1.0, 0.167), (-0.344, -0.5192, 0.7066), (-0.3926, -0.5496, 0.6515), (-0.4991, -0.6154, 0.557), (0.4987, -0.6204, 0.557), (1.039, -0.8156, 0.167), (-1.039, -0.8156, 0.167), (-1.039, -0.7089, 0.167), (1.039, -0.7091, 0.167), (-0.09328, -0.4469, 0.8948), (-0.1816, -0.5266, 1.524), (-0.3924, -0.549, 0.6958), (-0.3441, -0.5186, 0.7546), (-0.07249, -0.4369, 1.006), (-0.06597, -0.4266, 1.11), (-0.07378, -0.4303, 1.213), (-0.09579, -0.448, 1.317), (-0.1821, -0.5211, 2.422), (-0.1318, -0.48, 1.421), (-0.1836, 0.05577, 2.422), (-0.6348, -0.7433, 0.4416), (-0.7464, -0.8963, 0.2898), (-0.7962, -1.0, 0.1783), (-0.4991, -0.615, 0.5949), (-0.1824, -0.4129, 2.422), (-0.1822, -0.5211, 2.323), (-0.1816, -0.525, 1.602), (-0.1825, -0.3517, 2.422), (-0.1821, -0.5214, 2.265), (0.8112, -0.8997, 0.2865), (0.1985, -0.5459, 2.421), (0.75, -0.8042, 0.3775), (0.6818, -0.7145, 0.4747), (0.5637, -0.6212, 0.5935), (0.4881, -0.5673, 0.6791), (0.4057, -0.5196, 0.7717), (0.06455, -0.4913, 1.42), (0.06439, -0.5416, 1.524), (0.8612, -1.0, 0.1783), (0.06476, -0.4563, 1.317), (0.06492, -0.4365, 1.213), (0.06497, -0.4316, 1.11), (0.06498, -0.4412, 1.006), (0.1985, 0.01786, 2.421), (0.06489, -0.4498, 0.8942), (0.1985, -0.4412, 2.421), (0.1838, -0.5452, 2.322), (0.07593, -0.5413, 1.601), (0.1985, -0.3812, 2.421), (0.1752, -0.5449, 2.264), (-1.039, -1.0, 0.007421), (1.039, -1.0, 0.007421), (0.7464, -0.8963, 0.01206), (-0.6348, -0.7447, 0.01838), (0.3435, -0.528, 0.0314), (0.6348, -0.7447, 0.01838), (0.7022, -0.8363, 0.01526), (0.4409, -0.5859, 0.02763), (0.0, -0.4516, 0.03716), (-0.7464, -0.8963, 0.01206), (-1.039, 0.0, 0.007422), (0.7962, -1.0, 0.007421), (-0.3436, -0.5276, 0.0314), (-0.3955, -0.5586, 0.02896), (0.4987, -0.6204, 0.02476), (1.039, 0.0, 0.007421), (-0.7962, -1.0, 0.007421), (-0.4988, -0.6202, 0.02476), (1.039, -0.03625, 0.007421), (-1.039, -0.03625, 0.007421), (-1.039, -0.03151, 0.007422), (1.039, -0.03151, 0.007421), (-1.039, 0.0, 0.0), (-1.039, 0.0, 0.0), (1.039, 0.0, 0.0), (1.039, -1.0, 0.0), (0.7029, -0.8372, 0.0), (0.6348, -0.7447, 0.0), (0.7464, -0.8963, 0.0), (-1.039, -1.0, 0.0), (-0.7962, -1.0, 0.0), (-1.039, -1.0, 0.007421), (1.039, -1.0, 0.007421), (0.7962, -1.0, 0.0), (0.7464, -0.8963, 0.01206), (-0.6348, -0.7447, 0.01838), (-0.6348, -0.7447, 0.0), (0.4415, -0.5863, 0.0), (0.3435, -0.528, 0.0), (0.3435, -0.528, 0.0314), (0.6348, -0.7447, 0.01838), (0.7022, -0.8363, 0.01526), (0.4409, -0.5859, 0.02763), (0.0, -0.4516, 0.03716), (0.0, -0.4519, 0.0), (0.4987, -0.6204, 0.0), (-0.7464, -0.8963, 0.01206), (-0.7464, -0.8963, 0.0), (-1.039, 0.0, 0.007422), (0.7962, -1.0, 0.007421), (-0.4987, -0.6204, 0.0), (-0.3436, -0.5276, 0.0314), (-0.3435, -0.528, 0.0), (-0.3955, -0.5586, 0.02896), (-0.3956, -0.559, 0.0), (0.4987, -0.6204, 0.02476), (-1.039, 0.0, 0.0), (1.039, 0.0, 0.0), (1.039, 0.0, 0.0), (1.039, 0.0, 0.007421), (-0.7962, -1.0, 0.007421), (-0.4988, -0.6202, 0.02476), (1.039, -0.03625, 0.007421), (-1.039, -0.03625, 0.007421), (-1.039, -0.03151, 0.007422), (1.039, -0.03151, 0.007421), (-0.9668, 0.0, -0.003347), (-0.9668, 0.0, -0.003347), (1.11, 0.0, -0.003347), (1.11, 0.0, -0.003347), (0.7747, 0.0, -0.003347), (0.7065, 0.0, -0.003347), (0.8182, 0.0, -0.003347), (-0.9668, 0.0, -0.003347), (-0.7244, 0.0, -0.003347), (-0.9668, 0.0, 0.004074), (1.11, 0.0, 0.004074), (0.868, 0.0, -0.003347), (0.8182, 0.0, 0.008712), (-0.563, 0.0, 0.01503), (-0.563, 0.0, -0.003347), (0.5133, 0.0, -0.003347), (0.4153, 0.0, -0.003347), (0.4153, 0.0, 0.02806), (0.7065, 0.0, 0.01503), (0.774, 0.0, 0.01191), (0.5126, 0.0, 0.02429), (0.07176, 0.0, 0.03381), (0.07176, 0.0, -0.003347), (0.5705, 0.0, -0.003347), (-0.6747, 0.0, 0.008712), (-0.6747, 0.0, -0.003347), (-0.9668, 0.0, 0.004075), (0.868, 0.0, 0.004074), (-0.427, 0.0, -0.003347), (-0.2718, 0.0, 0.02806), (-0.2718, 0.0, -0.003347), (-0.3237, 0.0, 0.02561), (-0.3239, 0.0, -0.003347), (0.5705, 0.0, 0.02141), (-0.9668, 0.0, -0.003347), (1.11, 0.0, -0.003347), (1.11, 0.0, -0.003347), (1.11, 0.0, 0.004074), (-0.7244, 0.0, 0.004074), (-0.427, 0.0, 0.02141), (1.11, 0.0, 0.004074), (-0.9668, 0.0, 0.004074), (-0.9668, 0.0, 0.004074), (1.11, 0.0, 0.004074), (1.738, -0.3948, 2.258), (1.738, 0.0, 2.258), (2.042, 0.0, 2.258), (2.042, -0.3948, 2.258), (1.787, -0.47, 1.931), (1.754, -0.5568, 2.421), (1.787, 0.08678, 1.931), (1.754, -0.4541, 2.421), (1.787, -0.3673, 1.931), (1.758, -0.5472, 2.367), (1.784, -0.4775, 1.973), (1.754, -0.3948, 2.421), (1.787, -0.308, 1.931), (1.76, -0.5416, 2.335), (1.754, 0.0, 2.258), (1.754, -0.3948, 2.258), (2.071, 0.09386, 1.964), (2.014, -0.4541, 2.421), (2.071, -0.3603, 1.964), (2.021, -0.5464, 2.371), (2.066, -0.471, 2.004), (2.014, -0.3948, 2.421), (2.071, -0.301, 1.964), (2.024, -0.5404, 2.341), (2.014, -0.3948, 2.258), (2.071, -0.4629, 1.964), (2.014, -0.5568, 2.421), (2.014, 0.0, 2.258), (1.754, -0.3948, 2.421), (1.754, -0.3948, 2.258), (2.014, -0.3948, 2.421), (2.014, -0.3948, 2.258), (2.042, -0.3948, 2.411), (1.738, -0.3948, 2.411), (2.042, 0.0, 2.411), (1.738, 0.0, 2.411), (1.754, -0.3948, 2.411), (2.014, -0.3948, 2.411), (1.754, -0.3948, 2.411), (2.014, -0.3948, 2.411), (2.042, -0.3948, 2.268), (2.042, 0.0, 2.268), (1.754, -0.3948, 2.268), (2.014, -0.3948, 2.268), (1.754, -0.3948, 2.268), (2.014, -0.3948, 2.268), (1.738, -0.3948, 2.268), (1.738, 0.0, 2.268)], [], [(396, 377, 2, 136), (398, 388, 15, 289), (289, 15, 18, 263), (141, 21, 23, 143), (143, 23, 29, 144), (291, 26, 33, 266), (144, 29, 35, 145), (266, 33, 39, 268), (145, 35, 41, 147), (404, 11, 130, 405), (405, 130, 131, 406), (268, 39, 47, 293), (147, 41, 49, 150), (422, 40, 48, 423), (293, 47, 53, 294), (150, 49, 55, 153), (382, 383, 38, 45), (294, 53, 60, 295), (153, 55, 62, 154), (419, 27, 34, 421), (295, 60, 68, 297), (154, 62, 69, 156), (297, 68, 71, 298), (432, 65, 72, 431), (156, 69, 73, 158), (298, 71, 75, 299), (431, 72, 76, 430), (158, 73, 77, 161), (299, 75, 79, 300), (430, 76, 80, 429), (161, 77, 81, 162), (300, 79, 83, 274), (429, 80, 84, 426), (162, 81, 85, 166), (274, 83, 87, 302), (426, 84, 88, 427), (302, 87, 90, 303), (436, 190, 91, 420), (167, 166, 85, 89), (187, 92, 94, 188), (303, 90, 95, 305), (190, 189, 104, 91), (438, 276, 97, 433), (277, 98, 100, 279), (255, 249, 101, 191), (305, 95, 102, 306), (169, 91, 104, 172), (254, 167, 89, 250), (333, 252, 107, 307), (189, 193, 110, 104), (306, 102, 108, 280), (172, 104, 110, 178), (216, 175, 99, 205), (193, 192, 114, 110), (572, 566, 112, 309), (178, 110, 114, 179), (309, 112, 116, 282), (567, 576, 118, 181), (560, 211, 109, 554), (194, 195, 122, 118), (282, 116, 120, 284), (181, 118, 122, 182), (195, 196, 125, 122), (313, 198, 124, 285), (182, 122, 125, 184), (381, 384, 59, 66), (421, 34, 40, 422), (379, 390, 28, 32), (377, 389, 20, 2), (136, 2, 17, 185), (390, 378, 16, 28), (2, 20, 17), (28, 16, 19, 428), (185, 17, 21, 141), (263, 18, 26, 291), (428, 19, 27, 419), (406, 131, 132, 408), (408, 132, 133, 400), (401, 44, 51, 402), (415, 199, 134, 407), (391, 385, 57, 51), (402, 51, 57, 399), (411, 25, 31, 410), (424, 54, 61, 425), (386, 380, 31, 25), (392, 391, 51, 44), (17, 20, 412, 21), (412, 20, 25, 411), (451, 442, 474, 489), (383, 379, 32, 38), (417, 287, 135, 409), (413, 43, 44, 401), (380, 393, 43, 31), (410, 31, 43, 413), (393, 392, 44, 43), (403, 37, 11, 404), (423, 48, 54, 424), (384, 394, 52, 59), (394, 382, 45, 52), (434, 64, 65, 432), (399, 57, 37, 403), (425, 61, 64, 434), (385, 381, 66, 57), (262, 0, 4, 288), (407, 134, 186, 414), (19, 140, 142, 27), (286, 185, 141, 290), (261, 136, 185, 286), (283, 182, 184, 285), (196, 200, 184, 125), (311, 181, 182, 283), (117, 180, 183, 121), (571, 567, 181, 311), (113, 177, 180, 117), (310, 178, 179, 281), (575, 568, 177, 113), (315, 308, 175, 216), (278, 172, 178, 310), (103, 171, 176, 109), (249, 253, 174, 101), (332, 275, 167, 254), (276, 169, 172, 278), (96, 168, 171, 103), (92, 170, 173, 94), (420, 91, 169, 435), (88, 165, 168, 96), (275, 304, 166, 167), (84, 164, 165, 88), (80, 163, 164, 84), (273, 162, 166, 304), (76, 160, 163, 80), (301, 161, 162, 273), (72, 159, 160, 76), (272, 158, 161, 301), (65, 157, 159, 72), (271, 156, 158, 272), (64, 155, 157, 65), (270, 154, 156, 271), (61, 152, 155, 64), (296, 153, 154, 270), (54, 151, 152, 61), (269, 150, 153, 296), (48, 149, 151, 54), (267, 147, 150, 269), (40, 148, 149, 48), (265, 145, 147, 267), (34, 146, 148, 40), (264, 144, 145, 265), (27, 142, 146, 34), (292, 143, 144, 264), (290, 141, 143, 292), (16, 139, 140, 19), (378, 395, 139, 16), (397, 396, 136, 261), (307, 312, 201, 174), (349, 341, 200, 196), (418, 340, 199, 415), (371, 339, 198, 313), (348, 349, 196, 195), (338, 348, 195, 194), (555, 114, 192, 559), (347, 337, 192, 193), (174, 201, 191, 101), (336, 347, 193, 189), (367, 255, 191, 346), (345, 336, 189, 190), (343, 187, 188, 344), (439, 345, 190, 436), (427, 88, 204, 437), (85, 202, 203, 89), (88, 96, 210, 204), (250, 256, 205, 99), (96, 103, 206, 210), (103, 109, 211, 206), (113, 117, 207, 212), (117, 121, 208, 207), (284, 120, 213, 314), (400, 133, 214, 416), (121, 183, 215, 208), (342, 201, 218, 351), (563, 337, 211, 560), (342, 216, 205, 346), (364, 241, 226, 353), (350, 209, 219, 352), (312, 197, 217, 316), (315, 216, 220, 317), (369, 359, 240, 260), (329, 242, 225, 319), (328, 244, 227, 318), (363, 243, 228, 354), (355, 224, 225, 353), (320, 222, 226, 318), (356, 221, 227, 354), (321, 223, 228, 319), (327, 323, 235, 231, 376), (362, 231, 235, 358), (335, 324, 237, 257), (325, 322, 234, 238), (370, 323, 236, 357), (368, 258, 232, 361), (359, 360, 239, 240), (324, 325, 238, 237), (360, 357, 236, 239), (361, 232, 231, 362), (375, 374, 232, 258), (326, 327, 376, 374), (366, 246, 243, 363), (331, 248, 244, 328), (330, 245, 242, 329), (365, 247, 241, 364), (351, 218, 247, 365), (317, 220, 245, 330), (316, 217, 248, 331), (352, 219, 246, 366), (89, 203, 256, 250), (344, 188, 255, 367), (308, 332, 254, 175), (94, 173, 253, 249), (279, 100, 252, 333), (175, 254, 250, 99), (188, 94, 249, 255), (321, 334, 375, 258, 223), (356, 223, 258, 368), (320, 335, 257, 222), (355, 369, 260, 224), (221, 259, 335, 320), (224, 260, 334, 321), (173, 279, 333, 253), (106, 251, 332, 308), (218, 316, 331, 247), (219, 317, 330, 372, 246), (246, 372, 373, 243), (247, 331, 328, 241), (240, 239, 327, 326), (260, 240, 326, 334), (229, 230, 325, 324), (358, 235, 323, 370), (230, 233, 322, 325), (259, 229, 324, 335), (239, 236, 323, 327), (224, 321, 319, 225), (221, 320, 318, 227), (241, 328, 318, 226), (243, 373, 329, 319, 228), (209, 315, 317, 219), (201, 312, 316, 218), (183, 284, 314, 215), (341, 371, 313, 200), (107, 197, 312, 307), (387, 397, 261, 3), (22, 290, 292, 24), (24, 292, 264, 30), (30, 264, 265, 36), (36, 265, 267, 42), (42, 267, 269, 50), (50, 269, 296, 56), (56, 296, 270, 63), (63, 270, 271, 70), (70, 271, 272, 74), (74, 272, 301, 78), (78, 301, 273, 82), (82, 273, 304, 86), (93, 86, 304, 275), (97, 276, 278, 105), (251, 93, 275, 332), (105, 278, 310, 111), (209, 106, 308, 315), (111, 310, 281, 115), (593, 590, 553, 574), (119, 311, 283, 123), (123, 283, 285, 124), (3, 261, 286, 14), (14, 286, 290, 22), (137, 262, 288, 138), (414, 186, 287, 417), (140, 263, 291, 142), (200, 313, 285, 184), (180, 282, 284, 183), (177, 309, 282, 180), (568, 572, 309, 177), (171, 306, 280, 176), (253, 333, 307, 174), (168, 305, 306, 171), (170, 277, 279, 173), (435, 169, 276, 438), (165, 303, 305, 168), (164, 302, 303, 165), (163, 274, 302, 164), (160, 300, 274, 163), (159, 299, 300, 160), (157, 298, 299, 159), (155, 297, 298, 157), (152, 295, 297, 155), (151, 294, 295, 152), (149, 293, 294, 151), (148, 268, 293, 149), (146, 266, 268, 148), (142, 291, 266, 146), (139, 289, 263, 140), (395, 398, 289, 139), (215, 314, 371, 341), (233, 358, 370, 322), (222, 257, 369, 355), (221, 356, 368, 259), (203, 344, 367, 256), (217, 352, 366, 248), (220, 351, 365, 245), (245, 365, 364, 242), (248, 366, 363, 244), (229, 361, 362, 230), (238, 234, 357, 360), (237, 238, 360, 359), (259, 368, 361, 229), (322, 370, 357, 234), (230, 362, 358, 233), (223, 356, 354, 228), (222, 355, 353, 226), (244, 363, 354, 227), (257, 237, 359, 369), (197, 350, 352, 217), (242, 364, 353, 225), (201, 342, 346, 191), (559, 192, 337, 563), (216, 342, 351, 220), (437, 204, 345, 439), (202, 343, 344, 203), (204, 210, 336, 345), (256, 367, 346, 205), (210, 206, 347, 336), (206, 211, 337, 347), (212, 207, 348, 338), (207, 208, 349, 348), (314, 213, 339, 371), (416, 214, 340, 418), (208, 215, 341, 349), (372, 330, 329, 373), (334, 326, 374, 375), (374, 376, 231, 232), (458, 461, 398, 395), (450, 460, 397, 387), (460, 459, 396, 397), (441, 458, 395, 378), (448, 444, 381, 385), (454, 445, 382, 394), (447, 454, 394, 384), (457, 453, 392, 393), (443, 457, 393, 380), (446, 442, 379, 383), (25, 20, 389, 386), (453, 452, 391, 392), (449, 443, 380, 386), (452, 448, 385, 391), (451, 441, 378, 390), (440, 456, 389, 377), (442, 451, 390, 379), (444, 447, 384, 381), (445, 446, 383, 382), (461, 455, 388, 398), (459, 440, 377, 396), (202, 416, 418, 343), (170, 414, 417, 277), (85, 400, 416, 202), (343, 418, 415, 187), (92, 407, 414, 170), (55, 399, 403, 62), (62, 403, 404, 69), (29, 410, 413, 35), (35, 413, 401, 41), (277, 417, 409, 98), (21, 412, 411, 23), (23, 411, 410, 29), (49, 402, 399, 55), (187, 415, 407, 92), (41, 401, 402, 49), (81, 408, 400, 85), (77, 406, 408, 81), (73, 405, 406, 77), (69, 404, 405, 73), (214, 437, 439, 340), (186, 435, 438, 287), (133, 427, 437, 214), (340, 439, 436, 199), (134, 420, 435, 186), (66, 425, 434, 57), (57, 434, 432, 37), (52, 423, 424, 59), (59, 424, 425, 66), (28, 428, 419, 32), (38, 421, 422, 45), (287, 438, 433, 135), (199, 436, 420, 134), (132, 426, 427, 133), (131, 429, 426, 132), (130, 430, 429, 131), (11, 431, 430, 130), (37, 432, 431, 11), (32, 419, 421, 38), (45, 422, 423, 52), (8, 9, 467, 485), (459, 460, 504, 503), (447, 444, 479, 482), (46, 7, 468, 466), (127, 129, 490, 476), (458, 441, 472, 502), (262, 137, 496, 462), (446, 445, 480, 481), (9, 46, 466, 467), (444, 448, 483, 479), (288, 4, 498, 497), (455, 461, 505, 499), (445, 454, 495, 480), (13, 12, 487, 470), (440, 459, 503, 471), (5, 138, 464, 465), (454, 447, 482, 495), (0, 262, 462, 463), (453, 457, 501, 493), (58, 67, 477, 478), (386, 389, 456, 449), (486, 500, 544, 530), (468, 473, 517, 512), (472, 489, 533, 516), (505, 502, 546, 549), (497, 498, 542, 541), (500, 471, 515, 544), (476, 490, 534, 520), (504, 488, 532, 548), (462, 496, 540, 506), (473, 465, 509, 517), (489, 474, 518, 533), (503, 504, 548, 547), (464, 497, 541, 508), (482, 479, 523, 526), (502, 472, 516, 546), (496, 469, 513, 540), (481, 480, 524, 525), (479, 483, 527, 523), (484, 478, 522, 528), (469, 470, 514, 513), (499, 505, 549, 543), (460, 450, 488, 504), (1, 13, 470, 469), (456, 440, 471, 500), (461, 458, 502, 505), (126, 10, 484, 492), (67, 8, 485, 477), (10, 58, 478, 484), (441, 451, 489, 472), (129, 128, 494, 490), (449, 456, 500, 486), (448, 452, 491, 483), (443, 449, 486, 475), (12, 127, 476, 487), (6, 5, 465, 473), (452, 453, 493, 491), (137, 1, 469, 496), (7, 6, 473, 468), (442, 446, 481, 474), (128, 126, 492, 494), (138, 288, 497, 464), (457, 443, 475, 501), (530, 544, 514, 531), (540, 513, 515, 547), (541, 542, 543, 549), (511, 510, 525, 524), (522, 521, 526, 523), (512, 517, 533, 518), (513, 514, 544, 515), (517, 509, 516, 533), (536, 528, 527, 535), (531, 520, 519, 530), (538, 536, 535, 537), (510, 512, 518, 525), (520, 534, 545, 519), (534, 538, 537, 545), (521, 529, 539, 526), (529, 511, 524, 539), (528, 522, 523, 527), (509, 508, 546, 516), (506, 540, 547, 548), (507, 506, 548, 532), (508, 541, 549, 546), (492, 484, 528, 536), (483, 491, 535, 527), (487, 476, 520, 531), (475, 486, 530, 519), (478, 477, 521, 522), (491, 493, 537, 535), (494, 492, 536, 538), (474, 481, 525, 518), (463, 462, 506, 507), (470, 487, 531, 514), (501, 475, 519, 545), (465, 464, 508, 509), (490, 494, 538, 534), (493, 501, 545, 537), (467, 466, 510, 511), (495, 482, 526, 539), (471, 503, 547, 515), (466, 468, 512, 510), (485, 467, 511, 529), (480, 495, 539, 524), (477, 485, 529, 521), (577, 574, 553, 552), (590, 591, 552, 553), (597, 596, 550, 551), (551, 550, 565, 564), (569, 559, 563, 573), (176, 280, 562, 558), (596, 592, 565, 550), (573, 563, 560, 570), (576, 555, 559, 569), (109, 176, 558, 554), (281, 179, 557, 561), (570, 560, 554, 575), (179, 114, 555, 557), (280, 108, 556, 562), (212, 570, 575, 113), (118, 576, 569, 194), (338, 573, 570, 212), (194, 569, 573, 338), (564, 565, 574, 577), (558, 562, 572, 568), (593, 574, 581, 595), (554, 558, 568, 575), (561, 557, 567, 571), (557, 555, 576, 567), (562, 556, 566, 572), (594, 595, 581, 579), (561, 571, 580, 578), (586, 561, 578, 588), (574, 565, 579, 581), (592, 586, 588, 594), (578, 580, 589, 588), (571, 587, 589, 580), (281, 561, 586, 583), (115, 281, 583, 585), (311, 119, 584, 582), (571, 311, 582, 587), (565, 592, 594, 579), (588, 589, 595, 594), (587, 593, 595, 589), (583, 586, 592, 596), (585, 583, 596, 597), (582, 584, 591, 590), (587, 582, 590, 593)])
me_plane_002.use_remesh_preserve_volume = False
me_plane_002.use_remesh_preserve_attributes = False
me_plane_002.use_mirror_vertex_groups = False
me_plane_002.update()
me_cylinder_001 = bpy.data.meshes.new('Cylinder.001')
me_cylinder_001.from_pydata([(0.0, 1.0, -1.0), (0.0, 1.0, 1.0), (0.1951, 0.9808, -1.0), (0.1951, 0.9808, 1.0), (0.3827, 0.9239, -1.0), (0.3827, 0.9239, 1.0), (0.5556, 0.8315, -1.0), (0.5556, 0.8315, 1.0), (0.7071, 0.7071, -1.0), (0.7071, 0.7071, 1.0), (0.8315, 0.5556, -1.0), (0.8315, 0.5556, 1.0), (0.9239, 0.3827, -1.0), (0.9239, 0.3827, 1.0), (0.9808, 0.1951, -1.0), (0.9808, 0.1951, 1.0), (1.0, 7.55e-08, -1.0), (1.0, 7.55e-08, 1.0), (0.9808, -0.1951, -1.0), (0.9808, -0.1951, 1.0), (0.9239, -0.3827, -1.0), (0.9239, -0.3827, 1.0), (0.8315, -0.5556, -1.0), (0.8315, -0.5556, 1.0), (0.7071, -0.7071, -1.0), (0.7071, -0.7071, 1.0), (0.5556, -0.8315, -1.0), (0.5556, -0.8315, 1.0), (0.3827, -0.9239, -1.0), (0.3827, -0.9239, 1.0), (0.1951, -0.9808, -1.0), (0.1951, -0.9808, 1.0), (-3.258e-07, -1.0, -1.0), (-3.258e-07, -1.0, 1.0), (-0.1951, -0.9808, -1.0), (-0.1951, -0.9808, 1.0), (-0.3827, -0.9239, -1.0), (-0.3827, -0.9239, 1.0), (-0.5556, -0.8315, -1.0), (-0.5556, -0.8315, 1.0), (-0.7071, -0.7071, -1.0), (-0.7071, -0.7071, 1.0), (-0.8315, -0.5556, -1.0), (-0.8315, -0.5556, 1.0), (-0.9239, -0.3827, -1.0), (-0.9239, -0.3827, 1.0), (-0.9808, -0.1951, -1.0), (-0.9808, -0.1951, 1.0), (-1.0, 9.656e-07, -1.0), (-1.0, 9.656e-07, 1.0), (-0.9808, 0.1951, -1.0), (-0.9808, 0.1951, 1.0), (-0.9239, 0.3827, -1.0), (-0.9239, 0.3827, 1.0), (-0.8315, 0.5556, -1.0), (-0.8315, 0.5556, 1.0), (-0.7071, 0.7071, -1.0), (-0.7071, 0.7071, 1.0), (-0.5556, 0.8315, -1.0), (-0.5556, 0.8315, 1.0), (-0.3827, 0.9239, -1.0), (-0.3827, 0.9239, 1.0), (-0.1951, 0.9808, -1.0), (-0.1951, 0.9808, 1.0)], [], [(0, 1, 3, 2), (2, 3, 5, 4), (4, 5, 7, 6), (6, 7, 9, 8), (8, 9, 11, 10), (10, 11, 13, 12), (12, 13, 15, 14), (14, 15, 17, 16), (16, 17, 19, 18), (18, 19, 21, 20), (20, 21, 23, 22), (22, 23, 25, 24), (24, 25, 27, 26), (26, 27, 29, 28), (28, 29, 31, 30), (30, 31, 33, 32), (32, 33, 35, 34), (34, 35, 37, 36), (36, 37, 39, 38), (38, 39, 41, 40), (40, 41, 43, 42), (42, 43, 45, 44), (44, 45, 47, 46), (46, 47, 49, 48), (48, 49, 51, 50), (50, 51, 53, 52), (52, 53, 55, 54), (54, 55, 57, 56), (56, 57, 59, 58), (58, 59, 61, 60), (3, 1, 63, 61, 59, 57, 55, 53, 51, 49, 47, 45, 43, 41, 39, 37, 35, 33, 31, 29, 27, 25, 23, 21, 19, 17, 15, 13, 11, 9, 7, 5), (62, 63, 1, 0), (60, 61, 63, 62), (0, 2, 4, 6, 8, 10, 12, 14, 16, 18, 20, 22, 24, 26, 28, 30, 32, 34, 36, 38, 40, 42, 44, 46, 48, 50, 52, 54, 56, 58, 60, 62)])
me_cylinder_001.use_remesh_preserve_volume = False
me_cylinder_001.use_remesh_preserve_attributes = False
me_cylinder_001.use_mirror_vertex_groups = False
me_cylinder_001.update()
me_plane_001 = bpy.data.meshes.new('Plane.001')
me_plane_001.from_pydata([(-1.039, -1.0, 0.0), (1.039, -1.0, 0.0), (-1.039, -1.0, 0.1783), (1.039, -1.0, 0.1783), (-1.0, -1.0, 0.1783), (1.0, -1.0, 0.1783), (-1.0, -1.0, 0.1783), (1.0, -1.0, 0.1783), (-0.5568, -0.5568, 1.524), (0.5568, -0.5568, 1.524), (0.5061, -0.5061, 1.42), (0.4698, -0.4698, 1.317), (0.4481, -0.4481, 1.213), (0.4408, -0.4408, 1.11), (0.4481, -0.4481, 1.006), (0.4698, -0.4698, 0.9028), (0.5061, -0.5061, 0.7993), (0.5568, -0.5568, 0.6958), (0.622, -0.622, 0.5923), (0.7017, -0.7017, 0.4888), (0.7959, -0.7959, 0.3853), (0.9046, -0.9046, 0.2818), (-0.9046, -0.9046, 0.2818), (-0.7959, -0.7959, 0.3853), (-0.7017, -0.7017, 0.4888), (-0.622, -0.622, 0.5923), (-0.5568, -0.5568, 0.6958), (-0.5061, -0.5061, 0.7993), (-0.4698, -0.4698, 0.9028), (-0.4481, -0.4481, 1.006), (-0.4408, -0.4408, 1.11), (-0.4481, -0.4481, 1.213), (-0.4698, -0.4698, 1.317), (-0.5061, -0.5061, 1.42), (-0.5568, -0.5568, 2.421), (0.8239, -0.5568, 2.421), (-1.082, -0.5568, 1.728), (-1.082, -0.5568, 2.421), (-0.8195, -0.5568, 1.682), (-0.8195, -0.5568, 2.421), (2.732, -0.456, 1.997), (2.651, -0.5568, 2.421), (1.039, -0.5053, 1.765), (1.418, -0.4836, 1.867), (1.768, -0.4705, 1.929), (2.101, -0.4622, 1.968), (2.422, -0.4575, 1.99), (2.347, -0.5568, 2.421), (2.042, -0.5568, 2.421), (1.738, -0.5568, 2.421), (1.433, -0.5568, 2.421), (1.128, -0.5568, 2.421), (-1.039, 0.0, 0.0), (1.039, 0.0, 0.0), (-1.039, 0.0, 0.1783), (1.039, 0.0, 0.1783), (-1.0, 0.0, 0.1783), (1.0, 0.0, 0.1783), (-1.0, 0.0, 0.1783), (1.0, 0.0, 0.1783), (-0.5568, -5.96e-08, 1.524), (0.5568, 5.96e-08, 1.524), (-0.9046, 5.96e-08, 0.2818), (-0.7959, 0.0, 0.3853), (-0.7017, 0.0, 0.4888), (-0.622, 5.96e-08, 0.5923), (-0.5568, 5.96e-08, 0.6958), (-0.5061, 0.0, 0.7993), (-0.4698, 0.0, 0.9028), (-0.4481, 0.0, 1.006), (-0.4408, 0.0, 1.11), (-0.4481, 0.0, 1.213), (-0.4698, 0.0, 1.317), (-0.5061, 0.0, 1.42), (0.9046, -5.96e-08, 0.2818), (0.7959, 0.0, 0.3853), (0.7017, 0.0, 0.4888), (0.622, -5.96e-08, 0.5923), (0.5568, -5.96e-08, 0.6958), (0.5061, 0.0, 0.7993), (0.4698, 0.0, 0.9028), (0.4481, 0.0, 1.006), (0.4408, 0.0, 1.11), (0.4481, 0.0, 1.213), (0.4698, 0.0, 1.317), (0.5061, 0.0, 1.42), (-0.5568, -5.96e-08, 2.421), (0.8239, 5.96e-08, 2.421), (-1.076, 0.02551, 1.728), (-1.082, 0.0, 2.421), (-0.8195, -5.96e-08, 2.421), (-0.8194, 0.0002924, 1.675), (2.732, 0.1008, 1.997), (2.651, -1.192e-07, 2.421), (1.039, 0.05149, 1.765), (1.418, 0.07315, 1.867), (1.768, 0.08632, 1.929), (2.101, 0.09462, 1.968), (2.422, 0.09926, 1.99), (1.128, 5.96e-08, 2.421), (1.433, 0.0, 2.421), (1.738, -5.96e-08, 2.421), (2.042, -5.96e-08, 2.421), (2.347, -5.96e-08, 2.421)], [], [(52, 0, 2, 54), (0, 1, 3, 2), (54, 2, 4, 56), (2, 3, 5, 4), (4, 5, 7, 6), (56, 4, 6, 58), (73, 33, 8, 60), (33, 10, 9, 8), (6, 7, 21, 22), (22, 21, 20, 23), (23, 20, 19, 24), (24, 19, 18, 25), (25, 18, 17, 26), (26, 17, 16, 27), (27, 16, 15, 28), (28, 15, 14, 29), (29, 14, 13, 30), (30, 13, 12, 31), (31, 12, 11, 32), (32, 11, 10, 33), (58, 6, 22, 62), (62, 22, 23, 63), (63, 23, 24, 64), (64, 24, 25, 65), (65, 25, 26, 66), (66, 26, 27, 67), (67, 27, 28, 68), (68, 28, 29, 69), (69, 29, 30, 70), (70, 30, 31, 71), (71, 31, 32, 72), (72, 32, 33, 73), (8, 9, 35, 34), (47, 46, 40, 41), (91, 38, 36, 88), (88, 36, 37, 89), (38, 39, 37, 36), (8, 34, 39, 38), (60, 8, 38, 91), (103, 47, 41, 93), (87, 35, 51, 99), (99, 51, 50, 100), (100, 50, 49, 101), (101, 49, 48, 102), (102, 48, 47, 103), (35, 9, 42, 51), (51, 42, 43, 50), (50, 43, 44, 49), (49, 44, 45, 48), (48, 45, 46, 47), (45, 97, 98, 46), (44, 96, 97, 45), (43, 95, 96, 44), (42, 94, 95, 43), (9, 61, 94, 42), (46, 98, 92, 40), (40, 92, 93, 41), (34, 86, 90, 39), (39, 90, 89, 37), (34, 35, 87, 86), (11, 84, 85, 10), (12, 83, 84, 11), (13, 82, 83, 12), (14, 81, 82, 13), (15, 80, 81, 14), (16, 79, 80, 15), (17, 78, 79, 16), (18, 77, 78, 17), (19, 76, 77, 18), (20, 75, 76, 19), (21, 74, 75, 20), (7, 59, 74, 21), (5, 57, 59, 7), (10, 85, 61, 9), (1, 53, 55, 3), (3, 55, 57, 5), (0, 52, 53, 1)])
me_plane_001.use_remesh_preserve_volume = False
me_plane_001.use_remesh_preserve_attributes = False
me_plane_001.use_mirror_vertex_groups = False
me_plane_001.update()

# ---- objects
ob_spot = bpy.data.objects.new('Spot', light_spot)
ob_lamp_002 = bpy.data.objects.new('Lamp.002', light_lamp_002)
ob_lamp_001 = bpy.data.objects.new('Lamp.001', light_lamp_001)
ob_plane_003 = bpy.data.objects.new('Plane.003', me_plane_003)
ob_plane = bpy.data.objects.new('Plane', me_plane)
ob_lamp = bpy.data.objects.new('Lamp', light_lamp)
ob_camera = bpy.data.objects.new('Camera', cam_camera)
ob_plane_002 = bpy.data.objects.new('Plane.002', me_plane_002)
ob_cylinder_001 = bpy.data.objects.new('Cylinder.001', me_cylinder_001)
ob_plane_001 = bpy.data.objects.new('Plane.001', me_plane_001)

# ---- transforms, parenting, visibility, modifiers, constraints
ob_spot.location = (-4.517, 1.076, 9.808)
ob_spot.rotation_euler = (0.5033, 0.1006, -2.002)
ob_spot.scale = (0.207, 0.207, 0.207)
ob_spot.lineart.crease_threshold = 0.0
ob_lamp_002.location = (4.529, -4.469, 5.224)
ob_lamp_002.rotation_euler = (0.6503, 0.05522, 1.866)
ob_lamp_002.lock_rotations_4d = False
ob_lamp_002.empty_display_type = 'ARROWS'
ob_lamp_002.color = (0.0, 0.0, 0.0, 0.0)
ob_lamp_002.lineart.crease_threshold = 0.0
ob_lamp_001.location = (-5.208, -0.4795, 7.001)
ob_lamp_001.rotation_euler = (0.6503, 0.05522, 1.866)
ob_lamp_001.lock_rotations_4d = False
ob_lamp_001.empty_display_type = 'ARROWS'
ob_lamp_001.color = (0.0, 0.0, 0.0, 0.0)
ob_lamp_001.lineart.crease_threshold = 0.0
ob_plane_003.location = (-6.492, 2.194, 0.01779)
ob_plane_003.scale = (15.6, 15.6, 15.6)
ob_plane_003.lineart.crease_threshold = 0.0
ob_plane.location = (0.0, 0.0, 0.0)
ob_plane.rotation_euler = (0.0, 0.0, -2.874)
ob_plane.lineart.crease_threshold = 0.0
_m = ob_plane.modifiers.new('Subsurf', 'SUBSURF')
_m.uv_smooth = 'PRESERVE_CORNERS'
_m.quality = 2
_m.levels = 3
_m.show_only_control_edges = False
ob_lamp.location = (-0.1163, -0.1511, 6.055)
ob_lamp.rotation_euler = (0.6503, 0.05522, 1.866)
ob_lamp.lock_rotations_4d = False
ob_lamp.empty_display_type = 'ARROWS'
ob_lamp.color = (0.0, 0.0, 0.0, 0.0)
ob_lamp.lineart.crease_threshold = 0.0
ob_camera.location = (4.885, -4.226, 4.305)
ob_camera.rotation_euler = (1.109, 0.01082, 0.8149)
ob_camera.lock_rotations_4d = False
ob_camera.empty_display_type = 'ARROWS'
ob_camera.color = (0.0, 0.0, 0.0, 0.0)
ob_camera.display_type = 'WIRE'
ob_camera.lineart.crease_threshold = 0.0
ob_plane_002.location = (0.0, 0.0, 0.0)
ob_plane_002.lineart.crease_threshold = 0.0
_m = ob_plane_002.modifiers.new('Mirror', 'MIRROR')
_m.use_axis = (False, True, False)
_m.use_clip = True
_m = ob_plane_002.modifiers.new('Subsurf', 'SUBSURF')
_m.uv_smooth = 'PRESERVE_CORNERS'
_m.quality = 2
_m.levels = 3
_m.show_only_control_edges = False
ob_cylinder_001.location = (0.0, -1.452, 0.0)
ob_cylinder_001.scale = (0.8977, 1.0, 1.0)
ob_cylinder_001.lineart.crease_threshold = 0.0
ob_plane_001.location = (0.0, 0.0, 0.0)
ob_plane_001.lineart.crease_threshold = 0.0
_m = ob_plane_001.modifiers.new('Boolean', 'BOOLEAN')
_m.object = ob_cylinder_001
_m.solver = 'FAST'
_m = ob_plane_001.modifiers.new('Mirror', 'MIRROR')
_m.use_axis = (False, True, False)

# ---- collection membership
col_collection_1.objects.link(ob_spot)
col_collection_1.objects.link(ob_lamp_002)
col_collection_1.objects.link(ob_lamp_001)
col_collection_1.objects.link(ob_plane_003)
col_collection_1.objects.link(ob_plane)
col_collection_1.objects.link(ob_lamp)
col_collection_1.objects.link(ob_camera)
col_collection_2.objects.link(ob_plane_002)
col_collection_20.objects.link(ob_cylinder_001)
col_collection_20.objects.link(ob_plane_001)

# ---- scene / render settings (as saved in the file)
scene.camera = ob_camera
scene.frame_start = 1; scene.frame_end = 250; scene.frame_set(1)
scene.render.engine = 'CYCLES'
scene.render.resolution_percentage = 50
scene.render.dither_intensity = 0.0
scene.cycles.use_denoising = False
scene.cycles.samples = 10
scene.cycles.sampling_pattern = 'TABULATED_SOBOL'
scene.cycles.light_sampling_threshold = 0.0
scene.cycles.use_adaptive_sampling = False
scene.cycles.use_light_tree = False
scene.cycles.blur_glossy = 0.0
scene.cycles.pixel_filter_type = 'GAUSSIAN'
scene.cycles.sample_clamp_indirect = 0.0
scene.view_settings.view_transform = 'Standard'
bpy.context.view_layer.update()
